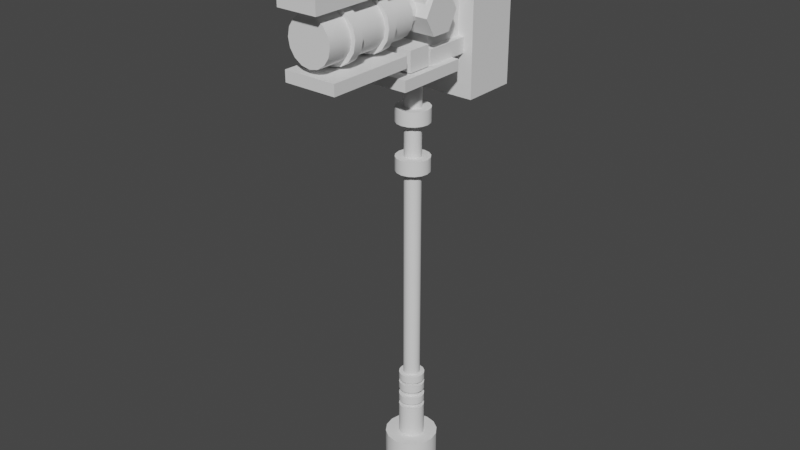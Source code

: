 # Source: Axe.blend  (saved by Blender 2.90.8; exported with 4.5.12 LTS)
import bpy
from mathutils import Matrix  # noqa: F401  (used for matrix-valued properties, if any)

bpy.ops.wm.read_factory_settings(use_empty=True)
scene = bpy.context.scene
scene.name = 'Scene'

# ---- collections
col_collection = bpy.data.collections.new('Collection'); scene.collection.children.link(col_collection)

# ---- node groups
ng_auto_smooth = bpy.data.node_groups.new('Auto Smooth', 'GeometryNodeTree')
_s = ng_auto_smooth.interface.new_socket(name='Geometry', in_out='OUTPUT', socket_type='NodeSocketGeometry')
_s = ng_auto_smooth.interface.new_socket(name='Geometry', in_out='INPUT', socket_type='NodeSocketGeometry')
_s = ng_auto_smooth.interface.new_socket(name='Angle', in_out='INPUT', socket_type='NodeSocketFloat')
_s.subtype = 'ANGLE'
_s.min_value = 0.0
_s.max_value = 3.142
ng_auto_smooth.is_modifier = True
_N = ng_auto_smooth.nodes; _L = ng_auto_smooth.links
n0 = _N.new('NodeGroupOutput'); n0.name = 'Group Output'; n0.location = (480, -100)
n1 = _N.new('NodeGroupInput'); n1.name = 'Group Input'; n1.location = (-420, -300)
n2 = _N.new('NodeGroupInput'); n2.name = 'Group Input.001'; n2.location = (-60, -100)
n3 = _N.new('GeometryNodeSetShadeSmooth'); n3.name = 'Set Shade Smooth'; n3.location = (120, -100)
n3.domain = 'EDGE'
n4 = _N.new('GeometryNodeSetShadeSmooth'); n4.name = 'Set Shade Smooth.001'; n4.location = (300, -100)
n5 = _N.new('GeometryNodeInputMeshEdgeAngle'); n5.name = 'Edge Angle'; n5.location = (-420, -220)
n6 = _N.new('GeometryNodeInputEdgeSmooth'); n6.name = 'Is Edge Smooth'; n6.location = (-60, -160)
n7 = _N.new('GeometryNodeInputShadeSmooth'); n7.name = 'Is Face Smooth'; n7.location = (-240, -340)
n8 = _N.new('FunctionNodeBooleanMath'); n8.name = 'Boolean Math'; n8.location = (-60, -220)
n9 = _N.new('FunctionNodeCompare'); n9.name = 'Compare'; n9.location = (-240, -180)
n9.operation = 'LESS_EQUAL'
_L.new(n5.outputs[0], n9.inputs[0])
_L.new(n4.outputs[0], n0.inputs[0])
_L.new(n1.outputs[1], n9.inputs[1])
_L.new(n9.outputs[0], n8.inputs[0])
_L.new(n7.outputs[0], n8.inputs[1])
_L.new(n2.outputs[0], n3.inputs[0])
_L.new(n6.outputs[0], n3.inputs[1])
_L.new(n3.outputs[0], n4.inputs[0])
_L.new(n8.outputs[0], n3.inputs[2])
n0.is_active_output = True

# ---- world
world_world = bpy.data.worlds.new('World'); scene.world = world_world
world_world.use_nodes = True; world_world.node_tree.nodes.clear()
_N = world_world.node_tree.nodes; _L = world_world.node_tree.links
n0 = _N.new('ShaderNodeOutputWorld'); n0.name = 'World Output'; n0.location = (300, 300)
n1 = _N.new('ShaderNodeBackground'); n1.name = 'Background'; n1.location = (10, 300)
n1.inputs[0].default_value = (0.05088, 0.05088, 0.05088, 1.0)
_L.new(n1.outputs[0], n0.inputs[0])
n0.is_active_output = True
world_world.color = (0.05088, 0.05088, 0.05088)
world_world.use_sun_shadow = False
world_world.sun_shadow_jitter_overblur = 0.0

# ---- meshes
me_cube_002 = bpy.data.meshes.new('Cube.002')
me_cube_002.from_pydata([(-0.6, -0.6, -0.6), (-0.6, -0.6, 0.6), (-0.6, 0.6, -0.6), (-0.6, 0.6, 0.6), (0.6, -0.6, -0.6), (0.6, -0.6, 0.6), (0.6, 0.6, -0.6), (0.6, 0.6, 0.6)], [], [(0, 1, 3, 2), (2, 3, 7, 6), (6, 7, 5, 4), (4, 5, 1, 0), (2, 6, 4, 0), (7, 3, 1, 5)])
_uv = me_cube_002.uv_layers.new(name='UVMap')
_uv.uv.foreach_set('vector', [0.375, 0.0, 0.625, 0.0, 0.625, 0.25, 0.375, 0.25, 0.375, 0.25, 0.625, 0.25, 0.625, 0.5, 0.375, 0.5, 0.375, 0.5, 0.625, 0.5, 0.625, 0.75, 0.375, 0.75, 0.375, 0.75, 0.625, 0.75, 0.625, 1.0, 0.375, 1.0, 0.125, 0.5, 0.375, 0.5, 0.375, 0.75, 0.125, 0.75, 0.625, 0.5, 0.875, 0.5, 0.875, 0.75, 0.625, 0.75])
me_cube_002.use_remesh_fix_poles = True
me_cube_002.use_remesh_preserve_attributes = False
me_cube_002.use_mirror_vertex_groups = False
me_cube_002.update()
me_cube_003 = bpy.data.meshes.new('Cube.003')
me_cube_003.from_pydata([(-0.6, -0.6, -0.6), (-0.6, -0.6, 0.6), (-0.6, 0.6, -0.6), (-0.6, 0.6, 0.6), (0.6, -0.6, -0.6), (0.6, -0.6, 0.6), (0.6, 0.6, -0.6), (0.6, 0.6, 0.6)], [], [(0, 1, 3, 2), (2, 3, 7, 6), (6, 7, 5, 4), (4, 5, 1, 0), (2, 6, 4, 0), (7, 3, 1, 5)])
_uv = me_cube_003.uv_layers.new(name='UVMap')
_uv.uv.foreach_set('vector', [0.375, 0.0, 0.625, 0.0, 0.625, 0.25, 0.375, 0.25, 0.375, 0.25, 0.625, 0.25, 0.625, 0.5, 0.375, 0.5, 0.375, 0.5, 0.625, 0.5, 0.625, 0.75, 0.375, 0.75, 0.375, 0.75, 0.625, 0.75, 0.625, 1.0, 0.375, 1.0, 0.125, 0.5, 0.375, 0.5, 0.375, 0.75, 0.125, 0.75, 0.625, 0.5, 0.875, 0.5, 0.875, 0.75, 0.625, 0.75])
me_cube_003.use_remesh_fix_poles = True
me_cube_003.use_remesh_preserve_attributes = False
me_cube_003.use_mirror_vertex_groups = False
me_cube_003.update()
me_cube_004 = bpy.data.meshes.new('Cube.004')
me_cube_004.from_pydata([(-0.6, -0.6, -0.6), (-0.6, -0.6, 0.6), (-0.6, 0.6, -0.6), (-0.6, 0.6, 0.6), (0.6, -0.6, -0.6), (0.6, -0.6, 0.6), (0.6, 0.6, -0.6), (0.6, 0.6, 0.6)], [], [(0, 1, 3, 2), (2, 3, 7, 6), (6, 7, 5, 4), (4, 5, 1, 0), (2, 6, 4, 0), (7, 3, 1, 5)])
_uv = me_cube_004.uv_layers.new(name='UVMap')
_uv.uv.foreach_set('vector', [0.375, 0.0, 0.625, 0.0, 0.625, 0.25, 0.375, 0.25, 0.375, 0.25, 0.625, 0.25, 0.625, 0.5, 0.375, 0.5, 0.375, 0.5, 0.625, 0.5, 0.625, 0.75, 0.375, 0.75, 0.375, 0.75, 0.625, 0.75, 0.625, 1.0, 0.375, 1.0, 0.125, 0.5, 0.375, 0.5, 0.375, 0.75, 0.125, 0.75, 0.625, 0.5, 0.875, 0.5, 0.875, 0.75, 0.625, 0.75])
me_cube_004.use_remesh_fix_poles = True
me_cube_004.use_remesh_preserve_attributes = False
me_cube_004.use_mirror_vertex_groups = False
me_cube_004.update()
me_cube_005 = bpy.data.meshes.new('Cube.005')
me_cube_005.from_pydata([(-0.6, -0.6, -0.6), (-0.6, -0.6, 0.6), (-0.6, 0.6, -0.6), (-0.6, 0.6, 0.6), (0.6, -0.6, -0.6), (0.6, -0.6, 0.6), (0.6, 0.6, -0.6), (0.6, 0.6, 0.6)], [], [(0, 1, 3, 2), (2, 3, 7, 6), (6, 7, 5, 4), (4, 5, 1, 0), (2, 6, 4, 0), (7, 3, 1, 5)])
_uv = me_cube_005.uv_layers.new(name='UVMap')
_uv.uv.foreach_set('vector', [0.375, 0.0, 0.625, 0.0, 0.625, 0.25, 0.375, 0.25, 0.375, 0.25, 0.625, 0.25, 0.625, 0.5, 0.375, 0.5, 0.375, 0.5, 0.625, 0.5, 0.625, 0.75, 0.375, 0.75, 0.375, 0.75, 0.625, 0.75, 0.625, 1.0, 0.375, 1.0, 0.125, 0.5, 0.375, 0.5, 0.375, 0.75, 0.125, 0.75, 0.625, 0.5, 0.875, 0.5, 0.875, 0.75, 0.625, 0.75])
me_cube_005.use_remesh_fix_poles = True
me_cube_005.use_remesh_preserve_attributes = False
me_cube_005.use_mirror_vertex_groups = False
me_cube_005.update()
me_cube_006 = bpy.data.meshes.new('Cube.006')
me_cube_006.from_pydata([(-0.6, -0.6, -0.6), (-0.6, -0.6, 0.6), (-0.6, 0.6, -0.6), (-0.6, 0.6, 0.6), (0.6, -0.6, -0.6), (0.6, -0.6, 0.6), (0.6, 0.6, -0.6), (0.6, 0.6, 0.6)], [], [(0, 1, 3, 2), (2, 3, 7, 6), (6, 7, 5, 4), (4, 5, 1, 0), (2, 6, 4, 0), (7, 3, 1, 5)])
_uv = me_cube_006.uv_layers.new(name='UVMap')
_uv.uv.foreach_set('vector', [0.375, 0.0, 0.625, 0.0, 0.625, 0.25, 0.375, 0.25, 0.375, 0.25, 0.625, 0.25, 0.625, 0.5, 0.375, 0.5, 0.375, 0.5, 0.625, 0.5, 0.625, 0.75, 0.375, 0.75, 0.375, 0.75, 0.625, 0.75, 0.625, 1.0, 0.375, 1.0, 0.125, 0.5, 0.375, 0.5, 0.375, 0.75, 0.125, 0.75, 0.625, 0.5, 0.875, 0.5, 0.875, 0.75, 0.625, 0.75])
me_cube_006.use_remesh_fix_poles = True
me_cube_006.use_remesh_preserve_attributes = False
me_cube_006.use_mirror_vertex_groups = False
me_cube_006.update()
me_cube_007 = bpy.data.meshes.new('Cube.007')
me_cube_007.from_pydata([(-0.6, -0.6, -0.6), (-0.6, -0.6, 0.6), (-0.6, 0.6, -0.6), (-0.6, 0.6, 0.6), (0.6, -0.6, -0.6), (0.6, -0.6, 0.6), (0.6, 0.6, -0.6), (0.6, 0.6, 0.6)], [], [(0, 1, 3, 2), (2, 3, 7, 6), (6, 7, 5, 4), (4, 5, 1, 0), (2, 6, 4, 0), (7, 3, 1, 5)])
_uv = me_cube_007.uv_layers.new(name='UVMap')
_uv.uv.foreach_set('vector', [0.375, 0.0, 0.625, 0.0, 0.625, 0.25, 0.375, 0.25, 0.375, 0.25, 0.625, 0.25, 0.625, 0.5, 0.375, 0.5, 0.375, 0.5, 0.625, 0.5, 0.625, 0.75, 0.375, 0.75, 0.375, 0.75, 0.625, 0.75, 0.625, 1.0, 0.375, 1.0, 0.125, 0.5, 0.375, 0.5, 0.375, 0.75, 0.125, 0.75, 0.625, 0.5, 0.875, 0.5, 0.875, 0.75, 0.625, 0.75])
me_cube_007.use_remesh_fix_poles = True
me_cube_007.use_remesh_preserve_attributes = False
me_cube_007.use_mirror_vertex_groups = False
me_cube_007.update()
me_cylinder = bpy.data.meshes.new('Cylinder')
me_cylinder.from_pydata([(0.0, 0.078, -1.0), (0.0, 0.078, 1.0), (0.02985, 0.07206, -1.0), (0.02985, 0.07206, 1.0), (0.05515, 0.05515, -1.0), (0.05515, 0.05515, 1.0), (0.07206, 0.02985, -1.0), (0.07206, 0.02985, 1.0), (0.078, -3.409e-09, -1.0), (0.078, -3.409e-09, 1.0), (0.07206, -0.02985, -1.0), (0.07206, -0.02985, 1.0), (0.05515, -0.05515, -1.0), (0.05515, -0.05515, 1.0), (0.02985, -0.07206, -1.0), (0.02985, -0.07206, 1.0), (1.178e-08, -0.078, -1.0), (1.178e-08, -0.078, 1.0), (-0.02985, -0.07206, -1.0), (-0.02985, -0.07206, 1.0), (-0.05515, -0.05515, -1.0), (-0.05515, -0.05515, 1.0), (-0.07206, -0.02985, -1.0), (-0.07206, -0.02985, 1.0), (-0.078, 9.301e-10, -1.0), (-0.078, 9.301e-10, 1.0), (-0.07206, 0.02985, -1.0), (-0.07206, 0.02985, 1.0), (-0.05515, 0.05515, -1.0), (-0.05515, 0.05515, 1.0), (-0.02985, 0.07206, -1.0), (-0.02985, 0.07206, 1.0)], [], [(0, 1, 3, 2), (2, 3, 5, 4), (4, 5, 7, 6), (6, 7, 9, 8), (8, 9, 11, 10), (10, 11, 13, 12), (12, 13, 15, 14), (14, 15, 17, 16), (16, 17, 19, 18), (18, 19, 21, 20), (20, 21, 23, 22), (22, 23, 25, 24), (24, 25, 27, 26), (26, 27, 29, 28), (3, 1, 31, 29, 27, 25, 23, 21, 19, 17, 15, 13, 11, 9, 7, 5), (28, 29, 31, 30), (30, 31, 1, 0), (0, 2, 4, 6, 8, 10, 12, 14, 16, 18, 20, 22, 24, 26, 28, 30)])
me_cylinder.polygons.foreach_set('use_smooth', [True] * 18)
_uv = me_cylinder.uv_layers.new(name='UVMap')
_uv.uv.foreach_set('vector', [1.0, 0.5, 1.0, 1.0, 0.9375, 1.0, 0.9375, 0.5, 0.9375, 0.5, 0.9375, 1.0, 0.875, 1.0, 0.875, 0.5, 0.875, 0.5, 0.875, 1.0, 0.8125, 1.0, 0.8125, 0.5, 0.8125, 0.5, 0.8125, 1.0, 0.75, 1.0, 0.75, 0.5, 0.75, 0.5, 0.75, 1.0, 0.6875, 1.0, 0.6875, 0.5, 0.6875, 0.5, 0.6875, 1.0, 0.625, 1.0, 0.625, 0.5, 0.625, 0.5, 0.625, 1.0, 0.5625, 1.0, 0.5625, 0.5, 0.5625, 0.5, 0.5625, 1.0, 0.5, 1.0, 0.5, 0.5, 0.5, 0.5, 0.5, 1.0, 0.4375, 1.0, 0.4375, 0.5, 0.4375, 0.5, 0.4375, 1.0, 0.375, 1.0, 0.375, 0.5, 0.375, 0.5, 0.375, 1.0, 0.3125, 1.0, 0.3125, 0.5, 0.3125, 0.5, 0.3125, 1.0, 0.25, 1.0, 0.25, 0.5, 0.25, 0.5, 0.25, 1.0, 0.1875, 1.0, 0.1875, 0.5, 0.1875, 0.5, 0.1875, 1.0, 0.125, 1.0, 0.125, 0.5, 0.3418, 0.4717, 0.25, 0.49, 0.1582, 0.4717, 0.08029, 0.4197, 0.02827, 0.3418, 0.01, 0.25, 0.02827, 0.1582, 0.08029, 0.08029, 0.1582, 0.02827, 0.25, 0.01, 0.3418, 0.02827, 0.4197, 0.08029, 0.4717, 0.1582, 0.49, 0.25, 0.4717, 0.3418, 0.4197, 0.4197, 0.125, 0.5, 0.125, 1.0, 0.0625, 1.0, 0.0625, 0.5, 0.0625, 0.5, 0.0625, 1.0, 0.0, 1.0, 0.0, 0.5, 0.75, 0.49, 0.8418, 0.4717, 0.9197, 0.4197, 0.9717, 0.3418, 0.99, 0.25, 0.9717, 0.1582, 0.9197, 0.08029, 0.8418, 0.02827, 0.75, 0.01, 0.6582, 0.02827, 0.5803, 0.08029, 0.5283, 0.1582, 0.51, 0.25, 0.5283, 0.3418, 0.5803, 0.4197, 0.6582, 0.4717])
me_cylinder.use_remesh_fix_poles = True
me_cylinder.use_remesh_preserve_attributes = False
me_cylinder.use_mirror_vertex_groups = False
me_cylinder.update()
me_cylinder_001 = bpy.data.meshes.new('Cylinder.001')
me_cylinder_001.from_pydata([(0.0, 0.078, -1.0), (0.0, 0.078, 1.0), (0.02985, 0.07206, -1.0), (0.02985, 0.07206, 1.0), (0.05515, 0.05515, -1.0), (0.05515, 0.05515, 1.0), (0.07206, 0.02985, -1.0), (0.07206, 0.02985, 1.0), (0.078, -3.409e-09, -1.0), (0.078, -3.409e-09, 1.0), (0.07206, -0.02985, -1.0), (0.07206, -0.02985, 1.0), (0.05515, -0.05515, -1.0), (0.05515, -0.05515, 1.0), (0.02985, -0.07206, -1.0), (0.02985, -0.07206, 1.0), (1.178e-08, -0.078, -1.0), (1.178e-08, -0.078, 1.0), (-0.02985, -0.07206, -1.0), (-0.02985, -0.07206, 1.0), (-0.05515, -0.05515, -1.0), (-0.05515, -0.05515, 1.0), (-0.07206, -0.02985, -1.0), (-0.07206, -0.02985, 1.0), (-0.078, 9.301e-10, -1.0), (-0.078, 9.301e-10, 1.0), (-0.07206, 0.02985, -1.0), (-0.07206, 0.02985, 1.0), (-0.05515, 0.05515, -1.0), (-0.05515, 0.05515, 1.0), (-0.02985, 0.07206, -1.0), (-0.02985, 0.07206, 1.0)], [], [(0, 1, 3, 2), (2, 3, 5, 4), (4, 5, 7, 6), (6, 7, 9, 8), (8, 9, 11, 10), (10, 11, 13, 12), (12, 13, 15, 14), (14, 15, 17, 16), (16, 17, 19, 18), (18, 19, 21, 20), (20, 21, 23, 22), (22, 23, 25, 24), (24, 25, 27, 26), (26, 27, 29, 28), (3, 1, 31, 29, 27, 25, 23, 21, 19, 17, 15, 13, 11, 9, 7, 5), (28, 29, 31, 30), (30, 31, 1, 0), (0, 2, 4, 6, 8, 10, 12, 14, 16, 18, 20, 22, 24, 26, 28, 30)])
me_cylinder_001.polygons.foreach_set('use_smooth', [True] * 18)
_uv = me_cylinder_001.uv_layers.new(name='UVMap')
_uv.uv.foreach_set('vector', [1.0, 0.5, 1.0, 1.0, 0.9375, 1.0, 0.9375, 0.5, 0.9375, 0.5, 0.9375, 1.0, 0.875, 1.0, 0.875, 0.5, 0.875, 0.5, 0.875, 1.0, 0.8125, 1.0, 0.8125, 0.5, 0.8125, 0.5, 0.8125, 1.0, 0.75, 1.0, 0.75, 0.5, 0.75, 0.5, 0.75, 1.0, 0.6875, 1.0, 0.6875, 0.5, 0.6875, 0.5, 0.6875, 1.0, 0.625, 1.0, 0.625, 0.5, 0.625, 0.5, 0.625, 1.0, 0.5625, 1.0, 0.5625, 0.5, 0.5625, 0.5, 0.5625, 1.0, 0.5, 1.0, 0.5, 0.5, 0.5, 0.5, 0.5, 1.0, 0.4375, 1.0, 0.4375, 0.5, 0.4375, 0.5, 0.4375, 1.0, 0.375, 1.0, 0.375, 0.5, 0.375, 0.5, 0.375, 1.0, 0.3125, 1.0, 0.3125, 0.5, 0.3125, 0.5, 0.3125, 1.0, 0.25, 1.0, 0.25, 0.5, 0.25, 0.5, 0.25, 1.0, 0.1875, 1.0, 0.1875, 0.5, 0.1875, 0.5, 0.1875, 1.0, 0.125, 1.0, 0.125, 0.5, 0.3418, 0.4717, 0.25, 0.49, 0.1582, 0.4717, 0.08029, 0.4197, 0.02827, 0.3418, 0.01, 0.25, 0.02827, 0.1582, 0.08029, 0.08029, 0.1582, 0.02827, 0.25, 0.01, 0.3418, 0.02827, 0.4197, 0.08029, 0.4717, 0.1582, 0.49, 0.25, 0.4717, 0.3418, 0.4197, 0.4197, 0.125, 0.5, 0.125, 1.0, 0.0625, 1.0, 0.0625, 0.5, 0.0625, 0.5, 0.0625, 1.0, 0.0, 1.0, 0.0, 0.5, 0.75, 0.49, 0.8418, 0.4717, 0.9197, 0.4197, 0.9717, 0.3418, 0.99, 0.25, 0.9717, 0.1582, 0.9197, 0.08029, 0.8418, 0.02827, 0.75, 0.01, 0.6582, 0.02827, 0.5803, 0.08029, 0.5283, 0.1582, 0.51, 0.25, 0.5283, 0.3418, 0.5803, 0.4197, 0.6582, 0.4717])
me_cylinder_001.use_remesh_fix_poles = True
me_cylinder_001.use_remesh_preserve_attributes = False
me_cylinder_001.use_mirror_vertex_groups = False
me_cylinder_001.update()
me_cylinder_002 = bpy.data.meshes.new('Cylinder.002')
me_cylinder_002.from_pydata([(0.0, 0.078, -1.0), (0.0, 0.078, 1.0), (0.02985, 0.07206, -1.0), (0.02985, 0.07206, 1.0), (0.05515, 0.05515, -1.0), (0.05515, 0.05515, 1.0), (0.07206, 0.02985, -1.0), (0.07206, 0.02985, 1.0), (0.078, -3.409e-09, -1.0), (0.078, -3.409e-09, 1.0), (0.07206, -0.02985, -1.0), (0.07206, -0.02985, 1.0), (0.05515, -0.05515, -1.0), (0.05515, -0.05515, 1.0), (0.02985, -0.07206, -1.0), (0.02985, -0.07206, 1.0), (1.178e-08, -0.078, -1.0), (1.178e-08, -0.078, 1.0), (-0.02985, -0.07206, -1.0), (-0.02985, -0.07206, 1.0), (-0.05515, -0.05515, -1.0), (-0.05515, -0.05515, 1.0), (-0.07206, -0.02985, -1.0), (-0.07206, -0.02985, 1.0), (-0.078, 9.301e-10, -1.0), (-0.078, 9.301e-10, 1.0), (-0.07206, 0.02985, -1.0), (-0.07206, 0.02985, 1.0), (-0.05515, 0.05515, -1.0), (-0.05515, 0.05515, 1.0), (-0.02985, 0.07206, -1.0), (-0.02985, 0.07206, 1.0)], [], [(0, 1, 3, 2), (2, 3, 5, 4), (4, 5, 7, 6), (6, 7, 9, 8), (8, 9, 11, 10), (10, 11, 13, 12), (12, 13, 15, 14), (14, 15, 17, 16), (16, 17, 19, 18), (18, 19, 21, 20), (20, 21, 23, 22), (22, 23, 25, 24), (24, 25, 27, 26), (26, 27, 29, 28), (3, 1, 31, 29, 27, 25, 23, 21, 19, 17, 15, 13, 11, 9, 7, 5), (28, 29, 31, 30), (30, 31, 1, 0), (0, 2, 4, 6, 8, 10, 12, 14, 16, 18, 20, 22, 24, 26, 28, 30)])
me_cylinder_002.polygons.foreach_set('use_smooth', [True] * 18)
_uv = me_cylinder_002.uv_layers.new(name='UVMap')
_uv.uv.foreach_set('vector', [1.0, 0.5, 1.0, 1.0, 0.9375, 1.0, 0.9375, 0.5, 0.9375, 0.5, 0.9375, 1.0, 0.875, 1.0, 0.875, 0.5, 0.875, 0.5, 0.875, 1.0, 0.8125, 1.0, 0.8125, 0.5, 0.8125, 0.5, 0.8125, 1.0, 0.75, 1.0, 0.75, 0.5, 0.75, 0.5, 0.75, 1.0, 0.6875, 1.0, 0.6875, 0.5, 0.6875, 0.5, 0.6875, 1.0, 0.625, 1.0, 0.625, 0.5, 0.625, 0.5, 0.625, 1.0, 0.5625, 1.0, 0.5625, 0.5, 0.5625, 0.5, 0.5625, 1.0, 0.5, 1.0, 0.5, 0.5, 0.5, 0.5, 0.5, 1.0, 0.4375, 1.0, 0.4375, 0.5, 0.4375, 0.5, 0.4375, 1.0, 0.375, 1.0, 0.375, 0.5, 0.375, 0.5, 0.375, 1.0, 0.3125, 1.0, 0.3125, 0.5, 0.3125, 0.5, 0.3125, 1.0, 0.25, 1.0, 0.25, 0.5, 0.25, 0.5, 0.25, 1.0, 0.1875, 1.0, 0.1875, 0.5, 0.1875, 0.5, 0.1875, 1.0, 0.125, 1.0, 0.125, 0.5, 0.3418, 0.4717, 0.25, 0.49, 0.1582, 0.4717, 0.08029, 0.4197, 0.02827, 0.3418, 0.01, 0.25, 0.02827, 0.1582, 0.08029, 0.08029, 0.1582, 0.02827, 0.25, 0.01, 0.3418, 0.02827, 0.4197, 0.08029, 0.4717, 0.1582, 0.49, 0.25, 0.4717, 0.3418, 0.4197, 0.4197, 0.125, 0.5, 0.125, 1.0, 0.0625, 1.0, 0.0625, 0.5, 0.0625, 0.5, 0.0625, 1.0, 0.0, 1.0, 0.0, 0.5, 0.75, 0.49, 0.8418, 0.4717, 0.9197, 0.4197, 0.9717, 0.3418, 0.99, 0.25, 0.9717, 0.1582, 0.9197, 0.08029, 0.8418, 0.02827, 0.75, 0.01, 0.6582, 0.02827, 0.5803, 0.08029, 0.5283, 0.1582, 0.51, 0.25, 0.5283, 0.3418, 0.5803, 0.4197, 0.6582, 0.4717])
me_cylinder_002.use_remesh_fix_poles = True
me_cylinder_002.use_remesh_preserve_attributes = False
me_cylinder_002.use_mirror_vertex_groups = False
me_cylinder_002.update()
me_cylinder_003 = bpy.data.meshes.new('Cylinder.003')
me_cylinder_003.from_pydata([(0.0, 0.078, -1.0), (0.0, 0.078, 1.0), (0.02985, 0.07206, -1.0), (0.02985, 0.07206, 1.0), (0.05515, 0.05515, -1.0), (0.05515, 0.05515, 1.0), (0.07206, 0.02985, -1.0), (0.07206, 0.02985, 1.0), (0.078, -3.409e-09, -1.0), (0.078, -3.409e-09, 1.0), (0.07206, -0.02985, -1.0), (0.07206, -0.02985, 1.0), (0.05515, -0.05515, -1.0), (0.05515, -0.05515, 1.0), (0.02985, -0.07206, -1.0), (0.02985, -0.07206, 1.0), (1.178e-08, -0.078, -1.0), (1.178e-08, -0.078, 1.0), (-0.02985, -0.07206, -1.0), (-0.02985, -0.07206, 1.0), (-0.05515, -0.05515, -1.0), (-0.05515, -0.05515, 1.0), (-0.07206, -0.02985, -1.0), (-0.07206, -0.02985, 1.0), (-0.078, 9.301e-10, -1.0), (-0.078, 9.301e-10, 1.0), (-0.07206, 0.02985, -1.0), (-0.07206, 0.02985, 1.0), (-0.05515, 0.05515, -1.0), (-0.05515, 0.05515, 1.0), (-0.02985, 0.07206, -1.0), (-0.02985, 0.07206, 1.0)], [], [(0, 1, 3, 2), (2, 3, 5, 4), (4, 5, 7, 6), (6, 7, 9, 8), (8, 9, 11, 10), (10, 11, 13, 12), (12, 13, 15, 14), (14, 15, 17, 16), (16, 17, 19, 18), (18, 19, 21, 20), (20, 21, 23, 22), (22, 23, 25, 24), (24, 25, 27, 26), (26, 27, 29, 28), (3, 1, 31, 29, 27, 25, 23, 21, 19, 17, 15, 13, 11, 9, 7, 5), (28, 29, 31, 30), (30, 31, 1, 0), (0, 2, 4, 6, 8, 10, 12, 14, 16, 18, 20, 22, 24, 26, 28, 30)])
me_cylinder_003.polygons.foreach_set('use_smooth', [True] * 18)
_uv = me_cylinder_003.uv_layers.new(name='UVMap')
_uv.uv.foreach_set('vector', [1.0, 0.5, 1.0, 1.0, 0.9375, 1.0, 0.9375, 0.5, 0.9375, 0.5, 0.9375, 1.0, 0.875, 1.0, 0.875, 0.5, 0.875, 0.5, 0.875, 1.0, 0.8125, 1.0, 0.8125, 0.5, 0.8125, 0.5, 0.8125, 1.0, 0.75, 1.0, 0.75, 0.5, 0.75, 0.5, 0.75, 1.0, 0.6875, 1.0, 0.6875, 0.5, 0.6875, 0.5, 0.6875, 1.0, 0.625, 1.0, 0.625, 0.5, 0.625, 0.5, 0.625, 1.0, 0.5625, 1.0, 0.5625, 0.5, 0.5625, 0.5, 0.5625, 1.0, 0.5, 1.0, 0.5, 0.5, 0.5, 0.5, 0.5, 1.0, 0.4375, 1.0, 0.4375, 0.5, 0.4375, 0.5, 0.4375, 1.0, 0.375, 1.0, 0.375, 0.5, 0.375, 0.5, 0.375, 1.0, 0.3125, 1.0, 0.3125, 0.5, 0.3125, 0.5, 0.3125, 1.0, 0.25, 1.0, 0.25, 0.5, 0.25, 0.5, 0.25, 1.0, 0.1875, 1.0, 0.1875, 0.5, 0.1875, 0.5, 0.1875, 1.0, 0.125, 1.0, 0.125, 0.5, 0.3418, 0.4717, 0.25, 0.49, 0.1582, 0.4717, 0.08029, 0.4197, 0.02827, 0.3418, 0.01, 0.25, 0.02827, 0.1582, 0.08029, 0.08029, 0.1582, 0.02827, 0.25, 0.01, 0.3418, 0.02827, 0.4197, 0.08029, 0.4717, 0.1582, 0.49, 0.25, 0.4717, 0.3418, 0.4197, 0.4197, 0.125, 0.5, 0.125, 1.0, 0.0625, 1.0, 0.0625, 0.5, 0.0625, 0.5, 0.0625, 1.0, 0.0, 1.0, 0.0, 0.5, 0.75, 0.49, 0.8418, 0.4717, 0.9197, 0.4197, 0.9717, 0.3418, 0.99, 0.25, 0.9717, 0.1582, 0.9197, 0.08029, 0.8418, 0.02827, 0.75, 0.01, 0.6582, 0.02827, 0.5803, 0.08029, 0.5283, 0.1582, 0.51, 0.25, 0.5283, 0.3418, 0.5803, 0.4197, 0.6582, 0.4717])
me_cylinder_003.use_remesh_fix_poles = True
me_cylinder_003.use_remesh_preserve_attributes = False
me_cylinder_003.use_mirror_vertex_groups = False
me_cylinder_003.update()
me_cylinder_004 = bpy.data.meshes.new('Cylinder.004')
me_cylinder_004.from_pydata([(0.0, 0.078, -1.0), (0.0, 0.078, 1.0), (0.02985, 0.07206, -1.0), (0.02985, 0.07206, 1.0), (0.05515, 0.05515, -1.0), (0.05515, 0.05515, 1.0), (0.07206, 0.02985, -1.0), (0.07206, 0.02985, 1.0), (0.078, -3.409e-09, -1.0), (0.078, -3.409e-09, 1.0), (0.07206, -0.02985, -1.0), (0.07206, -0.02985, 1.0), (0.05515, -0.05515, -1.0), (0.05515, -0.05515, 1.0), (0.02985, -0.07206, -1.0), (0.02985, -0.07206, 1.0), (1.178e-08, -0.078, -1.0), (1.178e-08, -0.078, 1.0), (-0.02985, -0.07206, -1.0), (-0.02985, -0.07206, 1.0), (-0.05515, -0.05515, -1.0), (-0.05515, -0.05515, 1.0), (-0.07206, -0.02985, -1.0), (-0.07206, -0.02985, 1.0), (-0.078, 9.301e-10, -1.0), (-0.078, 9.301e-10, 1.0), (-0.07206, 0.02985, -1.0), (-0.07206, 0.02985, 1.0), (-0.05515, 0.05515, -1.0), (-0.05515, 0.05515, 1.0), (-0.02985, 0.07206, -1.0), (-0.02985, 0.07206, 1.0)], [], [(0, 1, 3, 2), (2, 3, 5, 4), (4, 5, 7, 6), (6, 7, 9, 8), (8, 9, 11, 10), (10, 11, 13, 12), (12, 13, 15, 14), (14, 15, 17, 16), (16, 17, 19, 18), (18, 19, 21, 20), (20, 21, 23, 22), (22, 23, 25, 24), (24, 25, 27, 26), (26, 27, 29, 28), (3, 1, 31, 29, 27, 25, 23, 21, 19, 17, 15, 13, 11, 9, 7, 5), (28, 29, 31, 30), (30, 31, 1, 0), (0, 2, 4, 6, 8, 10, 12, 14, 16, 18, 20, 22, 24, 26, 28, 30)])
me_cylinder_004.polygons.foreach_set('use_smooth', [True] * 18)
_uv = me_cylinder_004.uv_layers.new(name='UVMap')
_uv.uv.foreach_set('vector', [1.0, 0.5, 1.0, 1.0, 0.9375, 1.0, 0.9375, 0.5, 0.9375, 0.5, 0.9375, 1.0, 0.875, 1.0, 0.875, 0.5, 0.875, 0.5, 0.875, 1.0, 0.8125, 1.0, 0.8125, 0.5, 0.8125, 0.5, 0.8125, 1.0, 0.75, 1.0, 0.75, 0.5, 0.75, 0.5, 0.75, 1.0, 0.6875, 1.0, 0.6875, 0.5, 0.6875, 0.5, 0.6875, 1.0, 0.625, 1.0, 0.625, 0.5, 0.625, 0.5, 0.625, 1.0, 0.5625, 1.0, 0.5625, 0.5, 0.5625, 0.5, 0.5625, 1.0, 0.5, 1.0, 0.5, 0.5, 0.5, 0.5, 0.5, 1.0, 0.4375, 1.0, 0.4375, 0.5, 0.4375, 0.5, 0.4375, 1.0, 0.375, 1.0, 0.375, 0.5, 0.375, 0.5, 0.375, 1.0, 0.3125, 1.0, 0.3125, 0.5, 0.3125, 0.5, 0.3125, 1.0, 0.25, 1.0, 0.25, 0.5, 0.25, 0.5, 0.25, 1.0, 0.1875, 1.0, 0.1875, 0.5, 0.1875, 0.5, 0.1875, 1.0, 0.125, 1.0, 0.125, 0.5, 0.3418, 0.4717, 0.25, 0.49, 0.1582, 0.4717, 0.08029, 0.4197, 0.02827, 0.3418, 0.01, 0.25, 0.02827, 0.1582, 0.08029, 0.08029, 0.1582, 0.02827, 0.25, 0.01, 0.3418, 0.02827, 0.4197, 0.08029, 0.4717, 0.1582, 0.49, 0.25, 0.4717, 0.3418, 0.4197, 0.4197, 0.125, 0.5, 0.125, 1.0, 0.0625, 1.0, 0.0625, 0.5, 0.0625, 0.5, 0.0625, 1.0, 0.0, 1.0, 0.0, 0.5, 0.75, 0.49, 0.8418, 0.4717, 0.9197, 0.4197, 0.9717, 0.3418, 0.99, 0.25, 0.9717, 0.1582, 0.9197, 0.08029, 0.8418, 0.02827, 0.75, 0.01, 0.6582, 0.02827, 0.5803, 0.08029, 0.5283, 0.1582, 0.51, 0.25, 0.5283, 0.3418, 0.5803, 0.4197, 0.6582, 0.4717])
me_cylinder_004.use_remesh_fix_poles = True
me_cylinder_004.use_remesh_preserve_attributes = False
me_cylinder_004.use_mirror_vertex_groups = False
me_cylinder_004.update()
me_cylinder_005 = bpy.data.meshes.new('Cylinder.005')
me_cylinder_005.from_pydata([(0.0, 0.078, -1.0), (0.0, 0.078, 1.0), (0.02985, 0.07206, -1.0), (0.02985, 0.07206, 1.0), (0.05515, 0.05515, -1.0), (0.05515, 0.05515, 1.0), (0.07206, 0.02985, -1.0), (0.07206, 0.02985, 1.0), (0.078, -3.409e-09, -1.0), (0.078, -3.409e-09, 1.0), (0.07206, -0.02985, -1.0), (0.07206, -0.02985, 1.0), (0.05515, -0.05515, -1.0), (0.05515, -0.05515, 1.0), (0.02985, -0.07206, -1.0), (0.02985, -0.07206, 1.0), (1.178e-08, -0.078, -1.0), (1.178e-08, -0.078, 1.0), (-0.02985, -0.07206, -1.0), (-0.02985, -0.07206, 1.0), (-0.05515, -0.05515, -1.0), (-0.05515, -0.05515, 1.0), (-0.07206, -0.02985, -1.0), (-0.07206, -0.02985, 1.0), (-0.078, 9.301e-10, -1.0), (-0.078, 9.301e-10, 1.0), (-0.07206, 0.02985, -1.0), (-0.07206, 0.02985, 1.0), (-0.05515, 0.05515, -1.0), (-0.05515, 0.05515, 1.0), (-0.02985, 0.07206, -1.0), (-0.02985, 0.07206, 1.0)], [], [(0, 1, 3, 2), (2, 3, 5, 4), (4, 5, 7, 6), (6, 7, 9, 8), (8, 9, 11, 10), (10, 11, 13, 12), (12, 13, 15, 14), (14, 15, 17, 16), (16, 17, 19, 18), (18, 19, 21, 20), (20, 21, 23, 22), (22, 23, 25, 24), (24, 25, 27, 26), (26, 27, 29, 28), (3, 1, 31, 29, 27, 25, 23, 21, 19, 17, 15, 13, 11, 9, 7, 5), (28, 29, 31, 30), (30, 31, 1, 0), (0, 2, 4, 6, 8, 10, 12, 14, 16, 18, 20, 22, 24, 26, 28, 30)])
me_cylinder_005.polygons.foreach_set('use_smooth', [True] * 18)
_uv = me_cylinder_005.uv_layers.new(name='UVMap')
_uv.uv.foreach_set('vector', [1.0, 0.5, 1.0, 1.0, 0.9375, 1.0, 0.9375, 0.5, 0.9375, 0.5, 0.9375, 1.0, 0.875, 1.0, 0.875, 0.5, 0.875, 0.5, 0.875, 1.0, 0.8125, 1.0, 0.8125, 0.5, 0.8125, 0.5, 0.8125, 1.0, 0.75, 1.0, 0.75, 0.5, 0.75, 0.5, 0.75, 1.0, 0.6875, 1.0, 0.6875, 0.5, 0.6875, 0.5, 0.6875, 1.0, 0.625, 1.0, 0.625, 0.5, 0.625, 0.5, 0.625, 1.0, 0.5625, 1.0, 0.5625, 0.5, 0.5625, 0.5, 0.5625, 1.0, 0.5, 1.0, 0.5, 0.5, 0.5, 0.5, 0.5, 1.0, 0.4375, 1.0, 0.4375, 0.5, 0.4375, 0.5, 0.4375, 1.0, 0.375, 1.0, 0.375, 0.5, 0.375, 0.5, 0.375, 1.0, 0.3125, 1.0, 0.3125, 0.5, 0.3125, 0.5, 0.3125, 1.0, 0.25, 1.0, 0.25, 0.5, 0.25, 0.5, 0.25, 1.0, 0.1875, 1.0, 0.1875, 0.5, 0.1875, 0.5, 0.1875, 1.0, 0.125, 1.0, 0.125, 0.5, 0.3418, 0.4717, 0.25, 0.49, 0.1582, 0.4717, 0.08029, 0.4197, 0.02827, 0.3418, 0.01, 0.25, 0.02827, 0.1582, 0.08029, 0.08029, 0.1582, 0.02827, 0.25, 0.01, 0.3418, 0.02827, 0.4197, 0.08029, 0.4717, 0.1582, 0.49, 0.25, 0.4717, 0.3418, 0.4197, 0.4197, 0.125, 0.5, 0.125, 1.0, 0.0625, 1.0, 0.0625, 0.5, 0.0625, 0.5, 0.0625, 1.0, 0.0, 1.0, 0.0, 0.5, 0.75, 0.49, 0.8418, 0.4717, 0.9197, 0.4197, 0.9717, 0.3418, 0.99, 0.25, 0.9717, 0.1582, 0.9197, 0.08029, 0.8418, 0.02827, 0.75, 0.01, 0.6582, 0.02827, 0.5803, 0.08029, 0.5283, 0.1582, 0.51, 0.25, 0.5283, 0.3418, 0.5803, 0.4197, 0.6582, 0.4717])
me_cylinder_005.use_remesh_fix_poles = True
me_cylinder_005.use_remesh_preserve_attributes = False
me_cylinder_005.use_mirror_vertex_groups = False
me_cylinder_005.update()
me_cylinder_006 = bpy.data.meshes.new('Cylinder.006')
me_cylinder_006.from_pydata([(0.0, 0.078, -1.0), (0.0, 0.078, 1.0), (0.02985, 0.07206, -1.0), (0.02985, 0.07206, 1.0), (0.05515, 0.05515, -1.0), (0.05515, 0.05515, 1.0), (0.07206, 0.02985, -1.0), (0.07206, 0.02985, 1.0), (0.078, -3.409e-09, -1.0), (0.078, -3.409e-09, 1.0), (0.07206, -0.02985, -1.0), (0.07206, -0.02985, 1.0), (0.05515, -0.05515, -1.0), (0.05515, -0.05515, 1.0), (0.02985, -0.07206, -1.0), (0.02985, -0.07206, 1.0), (1.178e-08, -0.078, -1.0), (1.178e-08, -0.078, 1.0), (-0.02985, -0.07206, -1.0), (-0.02985, -0.07206, 1.0), (-0.05515, -0.05515, -1.0), (-0.05515, -0.05515, 1.0), (-0.07206, -0.02985, -1.0), (-0.07206, -0.02985, 1.0), (-0.078, 9.301e-10, -1.0), (-0.078, 9.301e-10, 1.0), (-0.07206, 0.02985, -1.0), (-0.07206, 0.02985, 1.0), (-0.05515, 0.05515, -1.0), (-0.05515, 0.05515, 1.0), (-0.02985, 0.07206, -1.0), (-0.02985, 0.07206, 1.0)], [], [(0, 1, 3, 2), (2, 3, 5, 4), (4, 5, 7, 6), (6, 7, 9, 8), (8, 9, 11, 10), (10, 11, 13, 12), (12, 13, 15, 14), (14, 15, 17, 16), (16, 17, 19, 18), (18, 19, 21, 20), (20, 21, 23, 22), (22, 23, 25, 24), (24, 25, 27, 26), (26, 27, 29, 28), (3, 1, 31, 29, 27, 25, 23, 21, 19, 17, 15, 13, 11, 9, 7, 5), (28, 29, 31, 30), (30, 31, 1, 0), (0, 2, 4, 6, 8, 10, 12, 14, 16, 18, 20, 22, 24, 26, 28, 30)])
me_cylinder_006.polygons.foreach_set('use_smooth', [True] * 18)
_uv = me_cylinder_006.uv_layers.new(name='UVMap')
_uv.uv.foreach_set('vector', [1.0, 0.5, 1.0, 1.0, 0.9375, 1.0, 0.9375, 0.5, 0.9375, 0.5, 0.9375, 1.0, 0.875, 1.0, 0.875, 0.5, 0.875, 0.5, 0.875, 1.0, 0.8125, 1.0, 0.8125, 0.5, 0.8125, 0.5, 0.8125, 1.0, 0.75, 1.0, 0.75, 0.5, 0.75, 0.5, 0.75, 1.0, 0.6875, 1.0, 0.6875, 0.5, 0.6875, 0.5, 0.6875, 1.0, 0.625, 1.0, 0.625, 0.5, 0.625, 0.5, 0.625, 1.0, 0.5625, 1.0, 0.5625, 0.5, 0.5625, 0.5, 0.5625, 1.0, 0.5, 1.0, 0.5, 0.5, 0.5, 0.5, 0.5, 1.0, 0.4375, 1.0, 0.4375, 0.5, 0.4375, 0.5, 0.4375, 1.0, 0.375, 1.0, 0.375, 0.5, 0.375, 0.5, 0.375, 1.0, 0.3125, 1.0, 0.3125, 0.5, 0.3125, 0.5, 0.3125, 1.0, 0.25, 1.0, 0.25, 0.5, 0.25, 0.5, 0.25, 1.0, 0.1875, 1.0, 0.1875, 0.5, 0.1875, 0.5, 0.1875, 1.0, 0.125, 1.0, 0.125, 0.5, 0.3418, 0.4717, 0.25, 0.49, 0.1582, 0.4717, 0.08029, 0.4197, 0.02827, 0.3418, 0.01, 0.25, 0.02827, 0.1582, 0.08029, 0.08029, 0.1582, 0.02827, 0.25, 0.01, 0.3418, 0.02827, 0.4197, 0.08029, 0.4717, 0.1582, 0.49, 0.25, 0.4717, 0.3418, 0.4197, 0.4197, 0.125, 0.5, 0.125, 1.0, 0.0625, 1.0, 0.0625, 0.5, 0.0625, 0.5, 0.0625, 1.0, 0.0, 1.0, 0.0, 0.5, 0.75, 0.49, 0.8418, 0.4717, 0.9197, 0.4197, 0.9717, 0.3418, 0.99, 0.25, 0.9717, 0.1582, 0.9197, 0.08029, 0.8418, 0.02827, 0.75, 0.01, 0.6582, 0.02827, 0.5803, 0.08029, 0.5283, 0.1582, 0.51, 0.25, 0.5283, 0.3418, 0.5803, 0.4197, 0.6582, 0.4717])
me_cylinder_006.use_remesh_fix_poles = True
me_cylinder_006.use_remesh_preserve_attributes = False
me_cylinder_006.use_mirror_vertex_groups = False
me_cylinder_006.update()
me_cylinder_007 = bpy.data.meshes.new('Cylinder.007')
me_cylinder_007.from_pydata([(0.0, 0.078, -1.0), (0.0, 0.078, 1.0), (0.02985, 0.07206, -1.0), (0.02985, 0.07206, 1.0), (0.05515, 0.05515, -1.0), (0.05515, 0.05515, 1.0), (0.07206, 0.02985, -1.0), (0.07206, 0.02985, 1.0), (0.078, -3.409e-09, -1.0), (0.078, -3.409e-09, 1.0), (0.07206, -0.02985, -1.0), (0.07206, -0.02985, 1.0), (0.05515, -0.05515, -1.0), (0.05515, -0.05515, 1.0), (0.02985, -0.07206, -1.0), (0.02985, -0.07206, 1.0), (1.178e-08, -0.078, -1.0), (1.178e-08, -0.078, 1.0), (-0.02985, -0.07206, -1.0), (-0.02985, -0.07206, 1.0), (-0.05515, -0.05515, -1.0), (-0.05515, -0.05515, 1.0), (-0.07206, -0.02985, -1.0), (-0.07206, -0.02985, 1.0), (-0.078, 9.301e-10, -1.0), (-0.078, 9.301e-10, 1.0), (-0.07206, 0.02985, -1.0), (-0.07206, 0.02985, 1.0), (-0.05515, 0.05515, -1.0), (-0.05515, 0.05515, 1.0), (-0.02985, 0.07206, -1.0), (-0.02985, 0.07206, 1.0)], [], [(0, 1, 3, 2), (2, 3, 5, 4), (4, 5, 7, 6), (6, 7, 9, 8), (8, 9, 11, 10), (10, 11, 13, 12), (12, 13, 15, 14), (14, 15, 17, 16), (16, 17, 19, 18), (18, 19, 21, 20), (20, 21, 23, 22), (22, 23, 25, 24), (24, 25, 27, 26), (26, 27, 29, 28), (3, 1, 31, 29, 27, 25, 23, 21, 19, 17, 15, 13, 11, 9, 7, 5), (28, 29, 31, 30), (30, 31, 1, 0), (0, 2, 4, 6, 8, 10, 12, 14, 16, 18, 20, 22, 24, 26, 28, 30)])
me_cylinder_007.polygons.foreach_set('use_smooth', [True] * 18)
_uv = me_cylinder_007.uv_layers.new(name='UVMap')
_uv.uv.foreach_set('vector', [1.0, 0.5, 1.0, 1.0, 0.9375, 1.0, 0.9375, 0.5, 0.9375, 0.5, 0.9375, 1.0, 0.875, 1.0, 0.875, 0.5, 0.875, 0.5, 0.875, 1.0, 0.8125, 1.0, 0.8125, 0.5, 0.8125, 0.5, 0.8125, 1.0, 0.75, 1.0, 0.75, 0.5, 0.75, 0.5, 0.75, 1.0, 0.6875, 1.0, 0.6875, 0.5, 0.6875, 0.5, 0.6875, 1.0, 0.625, 1.0, 0.625, 0.5, 0.625, 0.5, 0.625, 1.0, 0.5625, 1.0, 0.5625, 0.5, 0.5625, 0.5, 0.5625, 1.0, 0.5, 1.0, 0.5, 0.5, 0.5, 0.5, 0.5, 1.0, 0.4375, 1.0, 0.4375, 0.5, 0.4375, 0.5, 0.4375, 1.0, 0.375, 1.0, 0.375, 0.5, 0.375, 0.5, 0.375, 1.0, 0.3125, 1.0, 0.3125, 0.5, 0.3125, 0.5, 0.3125, 1.0, 0.25, 1.0, 0.25, 0.5, 0.25, 0.5, 0.25, 1.0, 0.1875, 1.0, 0.1875, 0.5, 0.1875, 0.5, 0.1875, 1.0, 0.125, 1.0, 0.125, 0.5, 0.3418, 0.4717, 0.25, 0.49, 0.1582, 0.4717, 0.08029, 0.4197, 0.02827, 0.3418, 0.01, 0.25, 0.02827, 0.1582, 0.08029, 0.08029, 0.1582, 0.02827, 0.25, 0.01, 0.3418, 0.02827, 0.4197, 0.08029, 0.4717, 0.1582, 0.49, 0.25, 0.4717, 0.3418, 0.4197, 0.4197, 0.125, 0.5, 0.125, 1.0, 0.0625, 1.0, 0.0625, 0.5, 0.0625, 0.5, 0.0625, 1.0, 0.0, 1.0, 0.0, 0.5, 0.75, 0.49, 0.8418, 0.4717, 0.9197, 0.4197, 0.9717, 0.3418, 0.99, 0.25, 0.9717, 0.1582, 0.9197, 0.08029, 0.8418, 0.02827, 0.75, 0.01, 0.6582, 0.02827, 0.5803, 0.08029, 0.5283, 0.1582, 0.51, 0.25, 0.5283, 0.3418, 0.5803, 0.4197, 0.6582, 0.4717])
me_cylinder_007.use_remesh_fix_poles = True
me_cylinder_007.use_remesh_preserve_attributes = False
me_cylinder_007.use_mirror_vertex_groups = False
me_cylinder_007.update()
me_cube_001 = bpy.data.meshes.new('Cube.001')
me_cube_001.from_pydata([(-0.6, -0.6, -0.6), (-0.6, -0.6, 0.6), (-0.6, 0.6, -0.6), (-0.6, 0.6, 0.6), (0.6, -0.6, -0.6), (0.6, -0.6, 0.6), (0.6, 0.6, -0.6), (0.6, 0.6, 0.6)], [], [(0, 1, 3, 2), (2, 3, 7, 6), (6, 7, 5, 4), (4, 5, 1, 0), (2, 6, 4, 0), (7, 3, 1, 5)])
_uv = me_cube_001.uv_layers.new(name='UVMap')
_uv.uv.foreach_set('vector', [0.375, 0.0, 0.625, 0.0, 0.625, 0.25, 0.375, 0.25, 0.375, 0.25, 0.625, 0.25, 0.625, 0.5, 0.375, 0.5, 0.375, 0.5, 0.625, 0.5, 0.625, 0.75, 0.375, 0.75, 0.375, 0.75, 0.625, 0.75, 0.625, 1.0, 0.375, 1.0, 0.125, 0.5, 0.375, 0.5, 0.375, 0.75, 0.125, 0.75, 0.625, 0.5, 0.875, 0.5, 0.875, 0.75, 0.625, 0.75])
me_cube_001.use_remesh_fix_poles = True
me_cube_001.use_remesh_preserve_attributes = False
me_cube_001.use_mirror_vertex_groups = False
me_cube_001.update()
me_cylinder_008 = bpy.data.meshes.new('Cylinder.008')
me_cylinder_008.from_pydata([(0.0, 0.078, -1.0), (0.0, 0.078, 1.0), (0.02985, 0.07206, -1.0), (0.02985, 0.07206, 1.0), (0.05515, 0.05515, -1.0), (0.05515, 0.05515, 1.0), (0.07206, 0.02985, -1.0), (0.07206, 0.02985, 1.0), (0.078, -3.409e-09, -1.0), (0.078, -3.409e-09, 1.0), (0.07206, -0.02985, -1.0), (0.07206, -0.02985, 1.0), (0.05515, -0.05515, -1.0), (0.05515, -0.05515, 1.0), (0.02985, -0.07206, -1.0), (0.02985, -0.07206, 1.0), (1.178e-08, -0.078, -1.0), (1.178e-08, -0.078, 1.0), (-0.02985, -0.07206, -1.0), (-0.02985, -0.07206, 1.0), (-0.05515, -0.05515, -1.0), (-0.05515, -0.05515, 1.0), (-0.07206, -0.02985, -1.0), (-0.07206, -0.02985, 1.0), (-0.078, 9.301e-10, -1.0), (-0.078, 9.301e-10, 1.0), (-0.07206, 0.02985, -1.0), (-0.07206, 0.02985, 1.0), (-0.05515, 0.05515, -1.0), (-0.05515, 0.05515, 1.0), (-0.02985, 0.07206, -1.0), (-0.02985, 0.07206, 1.0)], [], [(0, 1, 3, 2), (2, 3, 5, 4), (4, 5, 7, 6), (6, 7, 9, 8), (8, 9, 11, 10), (10, 11, 13, 12), (12, 13, 15, 14), (14, 15, 17, 16), (16, 17, 19, 18), (18, 19, 21, 20), (20, 21, 23, 22), (22, 23, 25, 24), (24, 25, 27, 26), (26, 27, 29, 28), (3, 1, 31, 29, 27, 25, 23, 21, 19, 17, 15, 13, 11, 9, 7, 5), (28, 29, 31, 30), (30, 31, 1, 0), (0, 2, 4, 6, 8, 10, 12, 14, 16, 18, 20, 22, 24, 26, 28, 30)])
me_cylinder_008.polygons.foreach_set('use_smooth', [True] * 18)
_uv = me_cylinder_008.uv_layers.new(name='UVMap')
_uv.uv.foreach_set('vector', [1.0, 0.5, 1.0, 1.0, 0.9375, 1.0, 0.9375, 0.5, 0.9375, 0.5, 0.9375, 1.0, 0.875, 1.0, 0.875, 0.5, 0.875, 0.5, 0.875, 1.0, 0.8125, 1.0, 0.8125, 0.5, 0.8125, 0.5, 0.8125, 1.0, 0.75, 1.0, 0.75, 0.5, 0.75, 0.5, 0.75, 1.0, 0.6875, 1.0, 0.6875, 0.5, 0.6875, 0.5, 0.6875, 1.0, 0.625, 1.0, 0.625, 0.5, 0.625, 0.5, 0.625, 1.0, 0.5625, 1.0, 0.5625, 0.5, 0.5625, 0.5, 0.5625, 1.0, 0.5, 1.0, 0.5, 0.5, 0.5, 0.5, 0.5, 1.0, 0.4375, 1.0, 0.4375, 0.5, 0.4375, 0.5, 0.4375, 1.0, 0.375, 1.0, 0.375, 0.5, 0.375, 0.5, 0.375, 1.0, 0.3125, 1.0, 0.3125, 0.5, 0.3125, 0.5, 0.3125, 1.0, 0.25, 1.0, 0.25, 0.5, 0.25, 0.5, 0.25, 1.0, 0.1875, 1.0, 0.1875, 0.5, 0.1875, 0.5, 0.1875, 1.0, 0.125, 1.0, 0.125, 0.5, 0.3418, 0.4717, 0.25, 0.49, 0.1582, 0.4717, 0.08029, 0.4197, 0.02827, 0.3418, 0.01, 0.25, 0.02827, 0.1582, 0.08029, 0.08029, 0.1582, 0.02827, 0.25, 0.01, 0.3418, 0.02827, 0.4197, 0.08029, 0.4717, 0.1582, 0.49, 0.25, 0.4717, 0.3418, 0.4197, 0.4197, 0.125, 0.5, 0.125, 1.0, 0.0625, 1.0, 0.0625, 0.5, 0.0625, 0.5, 0.0625, 1.0, 0.0, 1.0, 0.0, 0.5, 0.75, 0.49, 0.8418, 0.4717, 0.9197, 0.4197, 0.9717, 0.3418, 0.99, 0.25, 0.9717, 0.1582, 0.9197, 0.08029, 0.8418, 0.02827, 0.75, 0.01, 0.6582, 0.02827, 0.5803, 0.08029, 0.5283, 0.1582, 0.51, 0.25, 0.5283, 0.3418, 0.5803, 0.4197, 0.6582, 0.4717])
me_cylinder_008.use_remesh_fix_poles = True
me_cylinder_008.use_remesh_preserve_attributes = False
me_cylinder_008.use_mirror_vertex_groups = False
me_cylinder_008.update()
me_cylinder_009 = bpy.data.meshes.new('Cylinder.009')
me_cylinder_009.from_pydata([(0.0, 0.078, -1.0), (0.0, 0.078, 1.0), (0.02985, 0.07206, -1.0), (0.02985, 0.07206, 1.0), (0.05515, 0.05515, -1.0), (0.05515, 0.05515, 1.0), (0.07206, 0.02985, -1.0), (0.07206, 0.02985, 1.0), (0.078, -3.409e-09, -1.0), (0.078, -3.409e-09, 1.0), (0.07206, -0.02985, -1.0), (0.07206, -0.02985, 1.0), (0.05515, -0.05515, -1.0), (0.05515, -0.05515, 1.0), (0.02985, -0.07206, -1.0), (0.02985, -0.07206, 1.0), (1.178e-08, -0.078, -1.0), (1.178e-08, -0.078, 1.0), (-0.02985, -0.07206, -1.0), (-0.02985, -0.07206, 1.0), (-0.05515, -0.05515, -1.0), (-0.05515, -0.05515, 1.0), (-0.07206, -0.02985, -1.0), (-0.07206, -0.02985, 1.0), (-0.078, 9.301e-10, -1.0), (-0.078, 9.301e-10, 1.0), (-0.07206, 0.02985, -1.0), (-0.07206, 0.02985, 1.0), (-0.05515, 0.05515, -1.0), (-0.05515, 0.05515, 1.0), (-0.02985, 0.07206, -1.0), (-0.02985, 0.07206, 1.0)], [], [(0, 1, 3, 2), (2, 3, 5, 4), (4, 5, 7, 6), (6, 7, 9, 8), (8, 9, 11, 10), (10, 11, 13, 12), (12, 13, 15, 14), (14, 15, 17, 16), (16, 17, 19, 18), (18, 19, 21, 20), (20, 21, 23, 22), (22, 23, 25, 24), (24, 25, 27, 26), (26, 27, 29, 28), (3, 1, 31, 29, 27, 25, 23, 21, 19, 17, 15, 13, 11, 9, 7, 5), (28, 29, 31, 30), (30, 31, 1, 0), (0, 2, 4, 6, 8, 10, 12, 14, 16, 18, 20, 22, 24, 26, 28, 30)])
_uv = me_cylinder_009.uv_layers.new(name='UVMap')
_uv.uv.foreach_set('vector', [1.0, 0.5, 1.0, 1.0, 0.9375, 1.0, 0.9375, 0.5, 0.9375, 0.5, 0.9375, 1.0, 0.875, 1.0, 0.875, 0.5, 0.875, 0.5, 0.875, 1.0, 0.8125, 1.0, 0.8125, 0.5, 0.8125, 0.5, 0.8125, 1.0, 0.75, 1.0, 0.75, 0.5, 0.75, 0.5, 0.75, 1.0, 0.6875, 1.0, 0.6875, 0.5, 0.6875, 0.5, 0.6875, 1.0, 0.625, 1.0, 0.625, 0.5, 0.625, 0.5, 0.625, 1.0, 0.5625, 1.0, 0.5625, 0.5, 0.5625, 0.5, 0.5625, 1.0, 0.5, 1.0, 0.5, 0.5, 0.5, 0.5, 0.5, 1.0, 0.4375, 1.0, 0.4375, 0.5, 0.4375, 0.5, 0.4375, 1.0, 0.375, 1.0, 0.375, 0.5, 0.375, 0.5, 0.375, 1.0, 0.3125, 1.0, 0.3125, 0.5, 0.3125, 0.5, 0.3125, 1.0, 0.25, 1.0, 0.25, 0.5, 0.25, 0.5, 0.25, 1.0, 0.1875, 1.0, 0.1875, 0.5, 0.1875, 0.5, 0.1875, 1.0, 0.125, 1.0, 0.125, 0.5, 0.3418, 0.4717, 0.25, 0.49, 0.1582, 0.4717, 0.08029, 0.4197, 0.02827, 0.3418, 0.01, 0.25, 0.02827, 0.1582, 0.08029, 0.08029, 0.1582, 0.02827, 0.25, 0.01, 0.3418, 0.02827, 0.4197, 0.08029, 0.4717, 0.1582, 0.49, 0.25, 0.4717, 0.3418, 0.4197, 0.4197, 0.125, 0.5, 0.125, 1.0, 0.0625, 1.0, 0.0625, 0.5, 0.0625, 0.5, 0.0625, 1.0, 0.0, 1.0, 0.0, 0.5, 0.75, 0.49, 0.8418, 0.4717, 0.9197, 0.4197, 0.9717, 0.3418, 0.99, 0.25, 0.9717, 0.1582, 0.9197, 0.08029, 0.8418, 0.02827, 0.75, 0.01, 0.6582, 0.02827, 0.5803, 0.08029, 0.5283, 0.1582, 0.51, 0.25, 0.5283, 0.3418, 0.5803, 0.4197, 0.6582, 0.4717])
me_cylinder_009.use_remesh_fix_poles = True
me_cylinder_009.use_remesh_preserve_attributes = False
me_cylinder_009.use_mirror_vertex_groups = False
me_cylinder_009.update()
me_cylinder_010 = bpy.data.meshes.new('Cylinder.010')
me_cylinder_010.from_pydata([(0.0, 0.078, -1.0), (0.0, 0.078, 1.0), (0.02985, 0.07206, -1.0), (0.02985, 0.07206, 1.0), (0.05515, 0.05515, -1.0), (0.05515, 0.05515, 1.0), (0.07206, 0.02985, -1.0), (0.07206, 0.02985, 1.0), (0.078, -3.409e-09, -1.0), (0.078, -3.409e-09, 1.0), (0.07206, -0.02985, -1.0), (0.07206, -0.02985, 1.0), (0.05515, -0.05515, -1.0), (0.05515, -0.05515, 1.0), (0.02985, -0.07206, -1.0), (0.02985, -0.07206, 1.0), (1.178e-08, -0.078, -1.0), (1.178e-08, -0.078, 1.0), (-0.02985, -0.07206, -1.0), (-0.02985, -0.07206, 1.0), (-0.05515, -0.05515, -1.0), (-0.05515, -0.05515, 1.0), (-0.07206, -0.02985, -1.0), (-0.07206, -0.02985, 1.0), (-0.078, 9.301e-10, -1.0), (-0.078, 9.301e-10, 1.0), (-0.07206, 0.02985, -1.0), (-0.07206, 0.02985, 1.0), (-0.05515, 0.05515, -1.0), (-0.05515, 0.05515, 1.0), (-0.02985, 0.07206, -1.0), (-0.02985, 0.07206, 1.0)], [], [(0, 1, 3, 2), (2, 3, 5, 4), (4, 5, 7, 6), (6, 7, 9, 8), (8, 9, 11, 10), (10, 11, 13, 12), (12, 13, 15, 14), (14, 15, 17, 16), (16, 17, 19, 18), (18, 19, 21, 20), (20, 21, 23, 22), (22, 23, 25, 24), (24, 25, 27, 26), (26, 27, 29, 28), (3, 1, 31, 29, 27, 25, 23, 21, 19, 17, 15, 13, 11, 9, 7, 5), (28, 29, 31, 30), (30, 31, 1, 0), (0, 2, 4, 6, 8, 10, 12, 14, 16, 18, 20, 22, 24, 26, 28, 30)])
me_cylinder_010.polygons.foreach_set('use_smooth', [True] * 18)
_uv = me_cylinder_010.uv_layers.new(name='UVMap')
_uv.uv.foreach_set('vector', [1.0, 0.5, 1.0, 1.0, 0.9375, 1.0, 0.9375, 0.5, 0.9375, 0.5, 0.9375, 1.0, 0.875, 1.0, 0.875, 0.5, 0.875, 0.5, 0.875, 1.0, 0.8125, 1.0, 0.8125, 0.5, 0.8125, 0.5, 0.8125, 1.0, 0.75, 1.0, 0.75, 0.5, 0.75, 0.5, 0.75, 1.0, 0.6875, 1.0, 0.6875, 0.5, 0.6875, 0.5, 0.6875, 1.0, 0.625, 1.0, 0.625, 0.5, 0.625, 0.5, 0.625, 1.0, 0.5625, 1.0, 0.5625, 0.5, 0.5625, 0.5, 0.5625, 1.0, 0.5, 1.0, 0.5, 0.5, 0.5, 0.5, 0.5, 1.0, 0.4375, 1.0, 0.4375, 0.5, 0.4375, 0.5, 0.4375, 1.0, 0.375, 1.0, 0.375, 0.5, 0.375, 0.5, 0.375, 1.0, 0.3125, 1.0, 0.3125, 0.5, 0.3125, 0.5, 0.3125, 1.0, 0.25, 1.0, 0.25, 0.5, 0.25, 0.5, 0.25, 1.0, 0.1875, 1.0, 0.1875, 0.5, 0.1875, 0.5, 0.1875, 1.0, 0.125, 1.0, 0.125, 0.5, 0.3418, 0.4717, 0.25, 0.49, 0.1582, 0.4717, 0.08029, 0.4197, 0.02827, 0.3418, 0.01, 0.25, 0.02827, 0.1582, 0.08029, 0.08029, 0.1582, 0.02827, 0.25, 0.01, 0.3418, 0.02827, 0.4197, 0.08029, 0.4717, 0.1582, 0.49, 0.25, 0.4717, 0.3418, 0.4197, 0.4197, 0.125, 0.5, 0.125, 1.0, 0.0625, 1.0, 0.0625, 0.5, 0.0625, 0.5, 0.0625, 1.0, 0.0, 1.0, 0.0, 0.5, 0.75, 0.49, 0.8418, 0.4717, 0.9197, 0.4197, 0.9717, 0.3418, 0.99, 0.25, 0.9717, 0.1582, 0.9197, 0.08029, 0.8418, 0.02827, 0.75, 0.01, 0.6582, 0.02827, 0.5803, 0.08029, 0.5283, 0.1582, 0.51, 0.25, 0.5283, 0.3418, 0.5803, 0.4197, 0.6582, 0.4717])
me_cylinder_010.use_remesh_fix_poles = True
me_cylinder_010.use_remesh_preserve_attributes = False
me_cylinder_010.use_mirror_vertex_groups = False
me_cylinder_010.update()
me_cylinder_011 = bpy.data.meshes.new('Cylinder.011')
me_cylinder_011.from_pydata([(0.0, 0.078, -1.0), (0.0, 0.078, 1.0), (0.02985, 0.07206, -1.0), (0.02985, 0.07206, 1.0), (0.05515, 0.05515, -1.0), (0.05515, 0.05515, 1.0), (0.07206, 0.02985, -1.0), (0.07206, 0.02985, 1.0), (0.078, -3.409e-09, -1.0), (0.078, -3.409e-09, 1.0), (0.07206, -0.02985, -1.0), (0.07206, -0.02985, 1.0), (0.05515, -0.05515, -1.0), (0.05515, -0.05515, 1.0), (0.02985, -0.07206, -1.0), (0.02985, -0.07206, 1.0), (1.178e-08, -0.078, -1.0), (1.178e-08, -0.078, 1.0), (-0.02985, -0.07206, -1.0), (-0.02985, -0.07206, 1.0), (-0.05515, -0.05515, -1.0), (-0.05515, -0.05515, 1.0), (-0.07206, -0.02985, -1.0), (-0.07206, -0.02985, 1.0), (-0.078, 9.301e-10, -1.0), (-0.078, 9.301e-10, 1.0), (-0.07206, 0.02985, -1.0), (-0.07206, 0.02985, 1.0), (-0.05515, 0.05515, -1.0), (-0.05515, 0.05515, 1.0), (-0.02985, 0.07206, -1.0), (-0.02985, 0.07206, 1.0)], [], [(0, 1, 3, 2), (2, 3, 5, 4), (4, 5, 7, 6), (6, 7, 9, 8), (8, 9, 11, 10), (10, 11, 13, 12), (12, 13, 15, 14), (14, 15, 17, 16), (16, 17, 19, 18), (18, 19, 21, 20), (20, 21, 23, 22), (22, 23, 25, 24), (24, 25, 27, 26), (26, 27, 29, 28), (3, 1, 31, 29, 27, 25, 23, 21, 19, 17, 15, 13, 11, 9, 7, 5), (28, 29, 31, 30), (30, 31, 1, 0), (0, 2, 4, 6, 8, 10, 12, 14, 16, 18, 20, 22, 24, 26, 28, 30)])
me_cylinder_011.polygons.foreach_set('use_smooth', [True] * 18)
_uv = me_cylinder_011.uv_layers.new(name='UVMap')
_uv.uv.foreach_set('vector', [1.0, 0.5, 1.0, 1.0, 0.9375, 1.0, 0.9375, 0.5, 0.9375, 0.5, 0.9375, 1.0, 0.875, 1.0, 0.875, 0.5, 0.875, 0.5, 0.875, 1.0, 0.8125, 1.0, 0.8125, 0.5, 0.8125, 0.5, 0.8125, 1.0, 0.75, 1.0, 0.75, 0.5, 0.75, 0.5, 0.75, 1.0, 0.6875, 1.0, 0.6875, 0.5, 0.6875, 0.5, 0.6875, 1.0, 0.625, 1.0, 0.625, 0.5, 0.625, 0.5, 0.625, 1.0, 0.5625, 1.0, 0.5625, 0.5, 0.5625, 0.5, 0.5625, 1.0, 0.5, 1.0, 0.5, 0.5, 0.5, 0.5, 0.5, 1.0, 0.4375, 1.0, 0.4375, 0.5, 0.4375, 0.5, 0.4375, 1.0, 0.375, 1.0, 0.375, 0.5, 0.375, 0.5, 0.375, 1.0, 0.3125, 1.0, 0.3125, 0.5, 0.3125, 0.5, 0.3125, 1.0, 0.25, 1.0, 0.25, 0.5, 0.25, 0.5, 0.25, 1.0, 0.1875, 1.0, 0.1875, 0.5, 0.1875, 0.5, 0.1875, 1.0, 0.125, 1.0, 0.125, 0.5, 0.3418, 0.4717, 0.25, 0.49, 0.1582, 0.4717, 0.08029, 0.4197, 0.02827, 0.3418, 0.01, 0.25, 0.02827, 0.1582, 0.08029, 0.08029, 0.1582, 0.02827, 0.25, 0.01, 0.3418, 0.02827, 0.4197, 0.08029, 0.4717, 0.1582, 0.49, 0.25, 0.4717, 0.3418, 0.4197, 0.4197, 0.125, 0.5, 0.125, 1.0, 0.0625, 1.0, 0.0625, 0.5, 0.0625, 0.5, 0.0625, 1.0, 0.0, 1.0, 0.0, 0.5, 0.75, 0.49, 0.8418, 0.4717, 0.9197, 0.4197, 0.9717, 0.3418, 0.99, 0.25, 0.9717, 0.1582, 0.9197, 0.08029, 0.8418, 0.02827, 0.75, 0.01, 0.6582, 0.02827, 0.5803, 0.08029, 0.5283, 0.1582, 0.51, 0.25, 0.5283, 0.3418, 0.5803, 0.4197, 0.6582, 0.4717])
me_cylinder_011.use_remesh_fix_poles = True
me_cylinder_011.use_remesh_preserve_attributes = False
me_cylinder_011.use_mirror_vertex_groups = False
me_cylinder_011.update()
me_cylinder_012 = bpy.data.meshes.new('Cylinder.012')
me_cylinder_012.from_pydata([(0.0, 0.078, -1.0), (0.0, 0.078, 1.0), (0.02985, 0.07206, -1.0), (0.02985, 0.07206, 1.0), (0.05515, 0.05515, -1.0), (0.05515, 0.05515, 1.0), (0.07206, 0.02985, -1.0), (0.07206, 0.02985, 1.0), (0.078, -3.409e-09, -1.0), (0.078, -3.409e-09, 1.0), (0.07206, -0.02985, -1.0), (0.07206, -0.02985, 1.0), (0.05515, -0.05515, -1.0), (0.05515, -0.05515, 1.0), (0.02985, -0.07206, -1.0), (0.02985, -0.07206, 1.0), (1.178e-08, -0.078, -1.0), (1.178e-08, -0.078, 1.0), (-0.02985, -0.07206, -1.0), (-0.02985, -0.07206, 1.0), (-0.05515, -0.05515, -1.0), (-0.05515, -0.05515, 1.0), (-0.07206, -0.02985, -1.0), (-0.07206, -0.02985, 1.0), (-0.078, 9.301e-10, -1.0), (-0.078, 9.301e-10, 1.0), (-0.07206, 0.02985, -1.0), (-0.07206, 0.02985, 1.0), (-0.05515, 0.05515, -1.0), (-0.05515, 0.05515, 1.0), (-0.02985, 0.07206, -1.0), (-0.02985, 0.07206, 1.0)], [], [(0, 1, 3, 2), (2, 3, 5, 4), (4, 5, 7, 6), (6, 7, 9, 8), (8, 9, 11, 10), (10, 11, 13, 12), (12, 13, 15, 14), (14, 15, 17, 16), (16, 17, 19, 18), (18, 19, 21, 20), (20, 21, 23, 22), (22, 23, 25, 24), (24, 25, 27, 26), (26, 27, 29, 28), (3, 1, 31, 29, 27, 25, 23, 21, 19, 17, 15, 13, 11, 9, 7, 5), (28, 29, 31, 30), (30, 31, 1, 0), (0, 2, 4, 6, 8, 10, 12, 14, 16, 18, 20, 22, 24, 26, 28, 30)])
me_cylinder_012.polygons.foreach_set('use_smooth', [True] * 18)
_uv = me_cylinder_012.uv_layers.new(name='UVMap')
_uv.uv.foreach_set('vector', [1.0, 0.5, 1.0, 1.0, 0.9375, 1.0, 0.9375, 0.5, 0.9375, 0.5, 0.9375, 1.0, 0.875, 1.0, 0.875, 0.5, 0.875, 0.5, 0.875, 1.0, 0.8125, 1.0, 0.8125, 0.5, 0.8125, 0.5, 0.8125, 1.0, 0.75, 1.0, 0.75, 0.5, 0.75, 0.5, 0.75, 1.0, 0.6875, 1.0, 0.6875, 0.5, 0.6875, 0.5, 0.6875, 1.0, 0.625, 1.0, 0.625, 0.5, 0.625, 0.5, 0.625, 1.0, 0.5625, 1.0, 0.5625, 0.5, 0.5625, 0.5, 0.5625, 1.0, 0.5, 1.0, 0.5, 0.5, 0.5, 0.5, 0.5, 1.0, 0.4375, 1.0, 0.4375, 0.5, 0.4375, 0.5, 0.4375, 1.0, 0.375, 1.0, 0.375, 0.5, 0.375, 0.5, 0.375, 1.0, 0.3125, 1.0, 0.3125, 0.5, 0.3125, 0.5, 0.3125, 1.0, 0.25, 1.0, 0.25, 0.5, 0.25, 0.5, 0.25, 1.0, 0.1875, 1.0, 0.1875, 0.5, 0.1875, 0.5, 0.1875, 1.0, 0.125, 1.0, 0.125, 0.5, 0.3418, 0.4717, 0.25, 0.49, 0.1582, 0.4717, 0.08029, 0.4197, 0.02827, 0.3418, 0.01, 0.25, 0.02827, 0.1582, 0.08029, 0.08029, 0.1582, 0.02827, 0.25, 0.01, 0.3418, 0.02827, 0.4197, 0.08029, 0.4717, 0.1582, 0.49, 0.25, 0.4717, 0.3418, 0.4197, 0.4197, 0.125, 0.5, 0.125, 1.0, 0.0625, 1.0, 0.0625, 0.5, 0.0625, 0.5, 0.0625, 1.0, 0.0, 1.0, 0.0, 0.5, 0.75, 0.49, 0.8418, 0.4717, 0.9197, 0.4197, 0.9717, 0.3418, 0.99, 0.25, 0.9717, 0.1582, 0.9197, 0.08029, 0.8418, 0.02827, 0.75, 0.01, 0.6582, 0.02827, 0.5803, 0.08029, 0.5283, 0.1582, 0.51, 0.25, 0.5283, 0.3418, 0.5803, 0.4197, 0.6582, 0.4717])
me_cylinder_012.use_remesh_fix_poles = True
me_cylinder_012.use_remesh_preserve_attributes = False
me_cylinder_012.use_mirror_vertex_groups = False
me_cylinder_012.update()
me_cylinder_013 = bpy.data.meshes.new('Cylinder.013')
me_cylinder_013.from_pydata([(0.0, 0.078, -1.0), (0.0, 0.078, 1.0), (0.02985, 0.07206, -1.0), (0.02985, 0.07206, 1.0), (0.05515, 0.05515, -1.0), (0.05515, 0.05515, 1.0), (0.07206, 0.02985, -1.0), (0.07206, 0.02985, 1.0), (0.078, -3.409e-09, -1.0), (0.078, -3.409e-09, 1.0), (0.07206, -0.02985, -1.0), (0.07206, -0.02985, 1.0), (0.05515, -0.05515, -1.0), (0.05515, -0.05515, 1.0), (0.02985, -0.07206, -1.0), (0.02985, -0.07206, 1.0), (1.178e-08, -0.078, -1.0), (1.178e-08, -0.078, 1.0), (-0.02985, -0.07206, -1.0), (-0.02985, -0.07206, 1.0), (-0.05515, -0.05515, -1.0), (-0.05515, -0.05515, 1.0), (-0.07206, -0.02985, -1.0), (-0.07206, -0.02985, 1.0), (-0.078, 9.301e-10, -1.0), (-0.078, 9.301e-10, 1.0), (-0.07206, 0.02985, -1.0), (-0.07206, 0.02985, 1.0), (-0.05515, 0.05515, -1.0), (-0.05515, 0.05515, 1.0), (-0.02985, 0.07206, -1.0), (-0.02985, 0.07206, 1.0)], [], [(0, 1, 3, 2), (2, 3, 5, 4), (4, 5, 7, 6), (6, 7, 9, 8), (8, 9, 11, 10), (10, 11, 13, 12), (12, 13, 15, 14), (14, 15, 17, 16), (16, 17, 19, 18), (18, 19, 21, 20), (20, 21, 23, 22), (22, 23, 25, 24), (24, 25, 27, 26), (26, 27, 29, 28), (3, 1, 31, 29, 27, 25, 23, 21, 19, 17, 15, 13, 11, 9, 7, 5), (28, 29, 31, 30), (30, 31, 1, 0), (0, 2, 4, 6, 8, 10, 12, 14, 16, 18, 20, 22, 24, 26, 28, 30)])
me_cylinder_013.polygons.foreach_set('use_smooth', [True] * 18)
_uv = me_cylinder_013.uv_layers.new(name='UVMap')
_uv.uv.foreach_set('vector', [1.0, 0.5, 1.0, 1.0, 0.9375, 1.0, 0.9375, 0.5, 0.9375, 0.5, 0.9375, 1.0, 0.875, 1.0, 0.875, 0.5, 0.875, 0.5, 0.875, 1.0, 0.8125, 1.0, 0.8125, 0.5, 0.8125, 0.5, 0.8125, 1.0, 0.75, 1.0, 0.75, 0.5, 0.75, 0.5, 0.75, 1.0, 0.6875, 1.0, 0.6875, 0.5, 0.6875, 0.5, 0.6875, 1.0, 0.625, 1.0, 0.625, 0.5, 0.625, 0.5, 0.625, 1.0, 0.5625, 1.0, 0.5625, 0.5, 0.5625, 0.5, 0.5625, 1.0, 0.5, 1.0, 0.5, 0.5, 0.5, 0.5, 0.5, 1.0, 0.4375, 1.0, 0.4375, 0.5, 0.4375, 0.5, 0.4375, 1.0, 0.375, 1.0, 0.375, 0.5, 0.375, 0.5, 0.375, 1.0, 0.3125, 1.0, 0.3125, 0.5, 0.3125, 0.5, 0.3125, 1.0, 0.25, 1.0, 0.25, 0.5, 0.25, 0.5, 0.25, 1.0, 0.1875, 1.0, 0.1875, 0.5, 0.1875, 0.5, 0.1875, 1.0, 0.125, 1.0, 0.125, 0.5, 0.3418, 0.4717, 0.25, 0.49, 0.1582, 0.4717, 0.08029, 0.4197, 0.02827, 0.3418, 0.01, 0.25, 0.02827, 0.1582, 0.08029, 0.08029, 0.1582, 0.02827, 0.25, 0.01, 0.3418, 0.02827, 0.4197, 0.08029, 0.4717, 0.1582, 0.49, 0.25, 0.4717, 0.3418, 0.4197, 0.4197, 0.125, 0.5, 0.125, 1.0, 0.0625, 1.0, 0.0625, 0.5, 0.0625, 0.5, 0.0625, 1.0, 0.0, 1.0, 0.0, 0.5, 0.75, 0.49, 0.8418, 0.4717, 0.9197, 0.4197, 0.9717, 0.3418, 0.99, 0.25, 0.9717, 0.1582, 0.9197, 0.08029, 0.8418, 0.02827, 0.75, 0.01, 0.6582, 0.02827, 0.5803, 0.08029, 0.5283, 0.1582, 0.51, 0.25, 0.5283, 0.3418, 0.5803, 0.4197, 0.6582, 0.4717])
me_cylinder_013.use_remesh_fix_poles = True
me_cylinder_013.use_remesh_preserve_attributes = False
me_cylinder_013.use_mirror_vertex_groups = False
me_cylinder_013.update()
me_cylinder_014 = bpy.data.meshes.new('Cylinder.014')
me_cylinder_014.from_pydata([(0.0, 0.17, -1.0), (0.0, 0.17, 1.0), (0.1472, 0.085, -1.0), (0.1472, 0.085, 1.0), (0.1472, -0.085, -1.0), (0.1472, -0.085, 1.0), (-1.486e-08, -0.17, -1.0), (-1.486e-08, -0.17, 1.0), (-0.1472, -0.085, -1.0), (-0.1472, -0.085, 1.0), (-0.1472, 0.085, -1.0), (-0.1472, 0.085, 1.0)], [], [(0, 1, 3, 2), (2, 3, 5, 4), (4, 5, 7, 6), (6, 7, 9, 8), (3, 1, 11, 9, 7, 5), (8, 9, 11, 10), (10, 11, 1, 0), (0, 2, 4, 6, 8, 10)])
_uv = me_cylinder_014.uv_layers.new(name='UVMap')
_uv.uv.foreach_set('vector', [1.0, 0.5, 1.0, 1.0, 0.8333, 1.0, 0.8333, 0.5, 0.8333, 0.5, 0.8333, 1.0, 0.6667, 1.0, 0.6667, 0.5, 0.6667, 0.5, 0.6667, 1.0, 0.5, 1.0, 0.5, 0.5, 0.5, 0.5, 0.5, 1.0, 0.3333, 1.0, 0.3333, 0.5, 0.4578, 0.37, 0.25, 0.49, 0.04215, 0.37, 0.04215, 0.13, 0.25, 0.01, 0.4578, 0.13, 0.3333, 0.5, 0.3333, 1.0, 0.1667, 1.0, 0.1667, 0.5, 0.1667, 0.5, 0.1667, 1.0, -8.941e-08, 1.0, -8.941e-08, 0.5, 0.75, 0.49, 0.9578, 0.37, 0.9578, 0.13, 0.75, 0.01, 0.5422, 0.13, 0.5422, 0.37])
me_cylinder_014.use_remesh_fix_poles = True
me_cylinder_014.use_remesh_preserve_attributes = False
me_cylinder_014.use_mirror_vertex_groups = False
me_cylinder_014.update()
me_cube_008 = bpy.data.meshes.new('Cube.008')
me_cube_008.from_pydata([(-0.6, -0.6, -0.6), (-0.6, -0.6, 0.6), (-0.6, 0.6, -0.6), (-0.6, 0.6, 0.6), (0.6, -0.6, -0.6), (0.6, -0.6, 0.6), (0.6, 0.6, -0.6), (0.6, 0.6, 0.6)], [], [(0, 1, 3, 2), (2, 3, 7, 6), (6, 7, 5, 4), (4, 5, 1, 0), (2, 6, 4, 0), (7, 3, 1, 5)])
_uv = me_cube_008.uv_layers.new(name='UVMap')
_uv.uv.foreach_set('vector', [0.375, 0.0, 0.625, 0.0, 0.625, 0.25, 0.375, 0.25, 0.375, 0.25, 0.625, 0.25, 0.625, 0.5, 0.375, 0.5, 0.375, 0.5, 0.625, 0.5, 0.625, 0.75, 0.375, 0.75, 0.375, 0.75, 0.625, 0.75, 0.625, 1.0, 0.375, 1.0, 0.125, 0.5, 0.375, 0.5, 0.375, 0.75, 0.125, 0.75, 0.625, 0.5, 0.875, 0.5, 0.875, 0.75, 0.625, 0.75])
me_cube_008.use_remesh_fix_poles = True
me_cube_008.use_remesh_preserve_attributes = False
me_cube_008.use_mirror_vertex_groups = False
me_cube_008.update()

# ---- objects
ob_empty = bpy.data.objects.new('Empty', None)
ob_cube = bpy.data.objects.new('Cube', me_cube_002)
ob_cube_001 = bpy.data.objects.new('Cube.001', me_cube_003)
ob_cube_002 = bpy.data.objects.new('Cube.002', me_cube_004)
ob_cube_003 = bpy.data.objects.new('Cube.003', me_cube_005)
ob_cube_004 = bpy.data.objects.new('Cube.004', me_cube_006)
ob_cube_005 = bpy.data.objects.new('Cube.005', me_cube_007)
ob_cylinder = bpy.data.objects.new('Cylinder', me_cylinder)
ob_cylinder_001 = bpy.data.objects.new('Cylinder.001', me_cylinder_001)
ob_cylinder_002 = bpy.data.objects.new('Cylinder.002', me_cylinder_002)
ob_cylinder_003 = bpy.data.objects.new('Cylinder.003', me_cylinder_003)
ob_cylinder_004 = bpy.data.objects.new('Cylinder.004', me_cylinder_004)
ob_cylinder_005 = bpy.data.objects.new('Cylinder.005', me_cylinder_005)
ob_cylinder_006 = bpy.data.objects.new('Cylinder.006', me_cylinder_006)
ob_cylinder_007 = bpy.data.objects.new('Cylinder.007', me_cylinder_007)
ob_cube_006 = bpy.data.objects.new('Cube.006', me_cube_001)
ob_cylinder_008 = bpy.data.objects.new('Cylinder.008', me_cylinder_008)
ob_cylinder_009 = bpy.data.objects.new('Cylinder.009', me_cylinder_009)
ob_cylinder_010 = bpy.data.objects.new('Cylinder.010', me_cylinder_010)
ob_cylinder_011 = bpy.data.objects.new('Cylinder.011', me_cylinder_011)
ob_cylinder_012 = bpy.data.objects.new('Cylinder.012', me_cylinder_012)
ob_cylinder_013 = bpy.data.objects.new('Cylinder.013', me_cylinder_013)
ob_cylinder_014 = bpy.data.objects.new('Cylinder.014', me_cylinder_014)
ob_cube_007 = bpy.data.objects.new('Cube.007', me_cube_008)

# ---- transforms, parenting, visibility, modifiers, constraints
ob_empty.location = (-0.301, -0.7851, 1.76)
ob_empty.rotation_euler = (1.571, -0.0, 1.571)
ob_empty.scale = (1.005, 1.005, 1.005)
ob_empty.empty_display_type = 'IMAGE'
ob_empty.empty_display_size = 1.197
ob_empty.empty_image_offset = (0.9593, -1.959)
ob_empty.hide_select = True
ob_empty.lineart.crease_threshold = 0.0
ob_cube.location = (-1.682e-16, 0.1928, 0.3944)
ob_cube.scale = (-0.09312, -0.09312, -0.2938)
ob_cube.lineart.crease_threshold = 0.0
ob_cube_001.location = (-1.667e-16, 0.1133, 0.4009)
ob_cube_001.scale = (-0.04098, -0.1021, -0.1637)
ob_cube_001.lineart.crease_threshold = 0.0
ob_cube_002.location = (-1.558e-16, 0.04307, 0.4501)
ob_cube_002.scale = (-0.0771, -0.04237, 0.08976)
ob_cube_002.lineart.crease_threshold = 0.0
ob_cube_003.location = (-1.5e-16, -0.1073, 0.4764)
ob_cube_003.scale = (-0.0671, -0.2096, -0.04307)
ob_cube_003.lineart.crease_threshold = 0.0
ob_cube_004.location = (-1.861e-16, -0.1241, 0.3331)
ob_cube_004.scale = (-0.08711, -0.1448, -0.0178)
ob_cube_004.lineart.crease_threshold = 0.0
ob_cube_005.location = (-1.953e-16, 0.03083, 0.2917)
ob_cube_005.scale = (-0.08711, -0.1203, -0.0178)
ob_cube_005.lineart.crease_threshold = 0.0
ob_cylinder.location = (-2.779e-16, 0.0436, -0.09983)
ob_cylinder.scale = (-0.2112, -0.2068, -0.3805)
ob_cylinder.lineart.crease_threshold = 0.0
_m = ob_cylinder.modifiers.new('Auto Smooth', 'NODES')
_m.node_group = ng_auto_smooth
_gi = [s.identifier for s in ng_auto_smooth.interface.items_tree if s.item_type == 'SOCKET' and s.in_out == 'INPUT']
_m[_gi[1]] = 0.5236  # Angle
ob_cylinder_001.location = (-3.756e-16, 0.04357, -0.5237)
ob_cylinder_001.scale = (-0.663, -0.663, 0.04513)
ob_cylinder_001.lineart.crease_threshold = 0.0
_m = ob_cylinder_001.modifiers.new('Auto Smooth', 'NODES')
_m.node_group = ng_auto_smooth
_gi = [s.identifier for s in ng_auto_smooth.interface.items_tree if s.item_type == 'SOCKET' and s.in_out == 'INPUT']
_m[_gi[1]] = 0.5236  # Angle
ob_cylinder_002.location = (-3.527e-16, 0.04402, -0.3436)
ob_cylinder_002.scale = (-0.3216, -0.3216, -0.007396)
ob_cylinder_002.lineart.crease_threshold = 0.0
_m = ob_cylinder_002.modifiers.new('Auto Smooth', 'NODES')
_m.node_group = ng_auto_smooth
_gi = [s.identifier for s in ng_auto_smooth.interface.items_tree if s.item_type == 'SOCKET' and s.in_out == 'INPUT']
_m[_gi[1]] = 0.5236  # Angle
ob_cylinder_003.location = (-3.527e-16, 0.04402, -0.3661)
ob_cylinder_003.scale = (-0.3216, -0.3216, -0.007396)
ob_cylinder_003.lineart.crease_threshold = 0.0
_m = ob_cylinder_003.modifiers.new('Auto Smooth', 'NODES')
_m.node_group = ng_auto_smooth
_gi = [s.identifier for s in ng_auto_smooth.interface.items_tree if s.item_type == 'SOCKET' and s.in_out == 'INPUT']
_m[_gi[1]] = 0.5236  # Angle
ob_cylinder_004.location = (-3.527e-16, 0.04402, -0.3943)
ob_cylinder_004.scale = (-0.3216, -0.3216, -0.007396)
ob_cylinder_004.lineart.crease_threshold = 0.0
_m = ob_cylinder_004.modifiers.new('Auto Smooth', 'NODES')
_m.node_group = ng_auto_smooth
_gi = [s.identifier for s in ng_auto_smooth.interface.items_tree if s.item_type == 'SOCKET' and s.in_out == 'INPUT']
_m[_gi[1]] = 0.5236  # Angle
ob_cylinder_005.location = (-3.527e-16, 0.04402, 0.1125)
ob_cylinder_005.scale = (-0.4224, -0.4224, -0.01397)
ob_cylinder_005.lineart.crease_threshold = 0.0
_m = ob_cylinder_005.modifiers.new('Auto Smooth', 'NODES')
_m.node_group = ng_auto_smooth
_gi = [s.identifier for s in ng_auto_smooth.interface.items_tree if s.item_type == 'SOCKET' and s.in_out == 'INPUT']
_m[_gi[1]] = 0.5236  # Angle
ob_cylinder_006.location = (-3.527e-16, 0.04402, 0.2068)
ob_cylinder_006.scale = (-0.4224, -0.4224, -0.01397)
ob_cylinder_006.lineart.crease_threshold = 0.0
_m = ob_cylinder_006.modifiers.new('Auto Smooth', 'NODES')
_m.node_group = ng_auto_smooth
_gi = [s.identifier for s in ng_auto_smooth.interface.items_tree if s.item_type == 'SOCKET' and s.in_out == 'INPUT']
_m[_gi[1]] = 0.5236  # Angle
ob_cylinder_007.location = (-3.643e-16, 0.04402, -0.4467)
ob_cylinder_007.scale = (-0.3216, -0.3216, -0.03482)
ob_cylinder_007.lineart.crease_threshold = 0.0
_m = ob_cylinder_007.modifiers.new('Auto Smooth', 'NODES')
_m.node_group = ng_auto_smooth
_gi = [s.identifier for s in ng_auto_smooth.interface.items_tree if s.item_type == 'SOCKET' and s.in_out == 'INPUT']
_m[_gi[1]] = 0.5236  # Angle
ob_cube_006.location = (-1.899e-16, 0.1035, 0.3161)
ob_cube_006.scale = (-0.06231, -0.1005, -0.02469)
ob_cube_006.lineart.crease_threshold = 0.0
ob_cylinder_008.location = (-3.102e-16, -0.1101, 0.3984)
ob_cylinder_008.rotation_euler = (-1.571, -2.22e-16, 2.22e-16)
ob_cylinder_008.scale = (-0.5641, 0.5641, -0.09899)
ob_cylinder_008.lineart.crease_threshold = 0.0
_m = ob_cylinder_008.modifiers.new('Auto Smooth', 'NODES')
_m.node_group = ng_auto_smooth
_gi = [s.identifier for s in ng_auto_smooth.interface.items_tree if s.item_type == 'SOCKET' and s.in_out == 'INPUT']
_m[_gi[1]] = 0.5236  # Angle
ob_cylinder_009.location = (-3.104e-16, 0.005362, 0.3976)
ob_cylinder_009.rotation_euler = (-1.571, -2.22e-16, 2.22e-16)
ob_cylinder_009.scale = (-0.4271, 0.3243, -0.01664)
ob_cylinder_009.lineart.crease_threshold = 0.0
ob_cylinder_010.location = (-3.104e-16, -0.1518, 0.3989)
ob_cylinder_010.rotation_euler = (-1.571, -2.22e-16, 2.22e-16)
ob_cylinder_010.scale = (-0.669, 0.669, -0.009035)
ob_cylinder_010.lineart.crease_threshold = 0.0
_m = ob_cylinder_010.modifiers.new('Auto Smooth', 'NODES')
_m.node_group = ng_auto_smooth
_gi = [s.identifier for s in ng_auto_smooth.interface.items_tree if s.item_type == 'SOCKET' and s.in_out == 'INPUT']
_m[_gi[1]] = 0.5236  # Angle
ob_cylinder_011.location = (-3.104e-16, -0.07228, 0.3989)
ob_cylinder_011.rotation_euler = (-1.571, -2.22e-16, 2.22e-16)
ob_cylinder_011.scale = (-0.669, 0.669, -0.009035)
ob_cylinder_011.lineart.crease_threshold = 0.0
_m = ob_cylinder_011.modifiers.new('Auto Smooth', 'NODES')
_m.node_group = ng_auto_smooth
_gi = [s.identifier for s in ng_auto_smooth.interface.items_tree if s.item_type == 'SOCKET' and s.in_out == 'INPUT']
_m[_gi[1]] = 0.5236  # Angle
ob_cylinder_012.location = (-2.827e-16, -0.1342, 0.5222)
ob_cylinder_012.rotation_euler = (-81.53, 3.254e-17, 2.397e-18)
ob_cylinder_012.scale = (-0.2281, 0.2281, 0.03311)
ob_cylinder_012.lineart.crease_threshold = 0.0
_m = ob_cylinder_012.modifiers.new('Auto Smooth', 'NODES')
_m.node_group = ng_auto_smooth
_gi = [s.identifier for s in ng_auto_smooth.interface.items_tree if s.item_type == 'SOCKET' and s.in_out == 'INPUT']
_m[_gi[1]] = 0.5236  # Angle
ob_cylinder_013.location = (-2.827e-16, -0.0564, 0.5222)
ob_cylinder_013.rotation_euler = (-81.53, 3.254e-17, 2.397e-18)
ob_cylinder_013.scale = (-0.2281, 0.2281, 0.03311)
ob_cylinder_013.lineart.crease_threshold = 0.0
_m = ob_cylinder_013.modifiers.new('Auto Smooth', 'NODES')
_m.node_group = ng_auto_smooth
_gi = [s.identifier for s in ng_auto_smooth.interface.items_tree if s.item_type == 'SOCKET' and s.in_out == 'INPUT']
_m[_gi[1]] = 0.5236  # Angle
ob_cylinder_014.location = (-1.679e-16, 0.04601, 0.3958)
ob_cylinder_014.rotation_euler = (-0.0, 1.571, 0.0)
ob_cylinder_014.scale = (0.2354, 0.2342, 0.05791)
ob_cylinder_014.lineart.crease_threshold = 0.0
ob_cube_007.location = (-1.881e-16, 0.01034, 0.324)
ob_cube_007.scale = (-0.0671, -0.03936, 0.0324)
ob_cube_007.lineart.crease_threshold = 0.0

# ---- collection membership
col_collection.objects.link(ob_empty)
col_collection.objects.link(ob_cube)
col_collection.objects.link(ob_cube_001)
col_collection.objects.link(ob_cube_002)
col_collection.objects.link(ob_cube_003)
col_collection.objects.link(ob_cube_004)
col_collection.objects.link(ob_cube_005)
col_collection.objects.link(ob_cylinder)
col_collection.objects.link(ob_cylinder_001)
col_collection.objects.link(ob_cylinder_002)
col_collection.objects.link(ob_cylinder_003)
col_collection.objects.link(ob_cylinder_004)
col_collection.objects.link(ob_cylinder_005)
col_collection.objects.link(ob_cylinder_006)
col_collection.objects.link(ob_cylinder_007)
col_collection.objects.link(ob_cube_006)
col_collection.objects.link(ob_cylinder_008)
col_collection.objects.link(ob_cylinder_009)
col_collection.objects.link(ob_cylinder_010)
col_collection.objects.link(ob_cylinder_011)
col_collection.objects.link(ob_cylinder_012)
col_collection.objects.link(ob_cylinder_013)
col_collection.objects.link(ob_cylinder_014)
col_collection.objects.link(ob_cube_007)

# ---- scene / render settings (as saved in the file)
scene.frame_start = 1; scene.frame_end = 250; scene.frame_set(1)
scene.render.engine = 'BLENDER_EEVEE_NEXT'
scene.cycles.use_denoising = False
scene.cycles.samples = 128
scene.cycles.sampling_pattern = 'TABULATED_SOBOL'
scene.cycles.use_adaptive_sampling = False
scene.cycles.use_light_tree = False
scene.view_settings.view_transform = 'Filmic'
bpy.context.view_layer.update()

# ---- added for rendering (the .blend has no active camera and no usable light): camera, sun
cam_auto = bpy.data.cameras.new('AutoCamera')
cam_auto.lens = 50.0
cam_auto.sensor_width = 36.0
cam_auto.clip_end = 1000.0
ob_auto_camera = bpy.data.objects.new('AutoCamera', cam_auto)
scene.collection.objects.link(ob_auto_camera)
ob_auto_camera.location = (1.14967, -1.37177, 0.920658)
ob_auto_camera.rotation_euler = (1.09748, -7.21219e-08, 0.694738)
scene.camera = ob_auto_camera
light_auto_sun = bpy.data.lights.new('AutoSun', 'SUN')
light_auto_sun.energy = 3.0
light_auto_sun.angle = 0.0523599
ob_auto_sun = bpy.data.objects.new('AutoSun', light_auto_sun)
scene.collection.objects.link(ob_auto_sun)
ob_auto_sun.rotation_euler = (0.872665, 0.174533, 0.523599)
bpy.context.view_layer.update()
